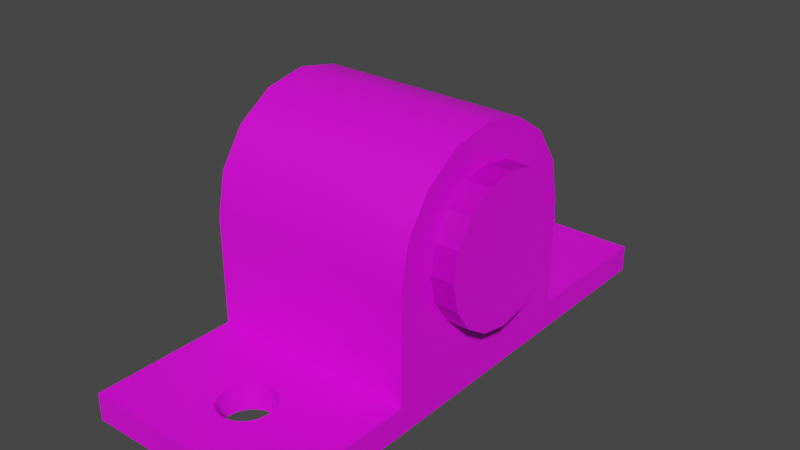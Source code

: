 # Source: y2test.blend  (saved by Blender 3.3.6; exported with 4.5.12 LTS)
import bpy
from mathutils import Matrix  # noqa: F401  (used for matrix-valued properties, if any)

bpy.ops.wm.read_factory_settings(use_empty=True)
scene = bpy.context.scene
scene.name = 'Scene'

# ---- materials (node trees are filled in below, after node groups)
mat_step_ff00ff = bpy.data.materials.new('STEP_ff00ff')
mat_step_ff00ff.use_transparent_shadow = False

# ---- material node trees
mat_step_ff00ff.use_nodes = True; mat_step_ff00ff.node_tree.nodes.clear()
_N = mat_step_ff00ff.node_tree.nodes; _L = mat_step_ff00ff.node_tree.links
n0 = _N.new('ShaderNodeBsdfPrincipled'); n0.name = 'Principled BSDF'; n0.location = (10, 300)
n0.distribution = 'GGX'
n0.subsurface_method = 'RANDOM_WALK_SKIN'
n0.inputs[0].default_value = (1.0, 0.0, 1.0, 1.0)
n0.inputs[3].default_value = 1.45
n0.inputs[27].default_value = (0.0, 0.0, 0.0, 1.0)
n0.inputs[28].default_value = 1.0
n1 = _N.new('ShaderNodeOutputMaterial'); n1.name = 'Material Output'; n1.location = (300, 300)
n2 = _N.new('ShaderNodeVertexColor'); n2.name = 'Color Attribute'; n2.location = (-400, 300)
n2.layer_name = 'Colors'
_L.new(n0.outputs[0], n1.inputs[0])
n1.is_active_output = True

# ---- world
world_world = bpy.data.worlds.new('World'); scene.world = world_world
world_world.use_nodes = True; world_world.node_tree.nodes.clear()
_N = world_world.node_tree.nodes; _L = world_world.node_tree.links
n0 = _N.new('ShaderNodeOutputWorld'); n0.name = 'World Output'; n0.location = (300, 300)
n1 = _N.new('ShaderNodeBackground'); n1.name = 'Background'; n1.location = (10, 300)
n1.inputs[0].default_value = (0.05088, 0.05088, 0.05088, 1.0)
_L.new(n1.outputs[0], n0.inputs[0])
n0.is_active_output = True
world_world.color = (0.05088, 0.05088, 0.05088)
world_world.use_sun_shadow = False
world_world.sun_shadow_jitter_overblur = 0.0

# ---- meshes
me_part1 = bpy.data.meshes.new('Part1')
me_part1.from_pydata([(6.047, 14.0, -3.9), (-5.953, 14.0, -2.4), (6.047, 14.0, -2.4), (-5.953, 14.0, -3.9), (-5.953, -14.0, -3.9), (6.047, -14.0, -2.4), (-5.953, -14.0, -2.4), (6.047, -14.0, -3.9), (6.047, -4.0, 3.6), (6.047, -3.696, 2.069), (-5.953, -4.0, 3.6), (-5.953, -3.696, 2.069), (6.047, -2.828, 0.7714), (-5.953, -2.828, 0.7714), (6.047, -1.531, -0.09574), (-5.953, -1.531, -0.09574), (6.047, -1.69e-07, -0.4002), (-5.953, -1.69e-07, -0.4002), (-5.953, 1.531, -0.09574), (6.047, 1.531, -0.09574), (6.047, 2.828, 0.7714), (-5.953, 2.828, 0.7714), (6.047, 3.696, 2.069), (-5.953, 3.696, 2.069), (6.047, 4.0, 3.6), (-5.953, 4.0, 3.6), (6.047, 3.696, 5.131), (-5.953, 3.696, 5.131), (6.047, 2.828, 6.428), (-5.953, 2.828, 6.428), (6.047, 1.531, 7.295), (-5.953, 1.531, 7.295), (6.047, -1.69e-07, 7.6), (-5.953, -1.69e-07, 7.6), (-5.953, -1.531, 7.295), (6.047, -1.531, 7.295), (6.047, -2.828, 6.428), (-5.953, -2.828, 6.428), (6.047, -3.696, 5.131), (-5.953, -3.696, 5.131), (-0.5268, 11.46, -2.4), (-1.013, 11.14, -2.4), (-1.339, 10.65, -2.4), (0.04724, 11.58, -2.4), (-1.453, 10.08, -2.4), (-5.953, 6.0, -2.4), (-1.339, 9.505, -2.4), (-1.013, 9.018, -2.4), (-0.5268, 8.693, -2.4), (0.04724, 8.579, -2.4), (1.433, 10.65, -2.4), (1.547, 10.08, -2.4), (1.108, 11.14, -2.4), (0.6213, 11.46, -2.4), (6.047, 6.0, -2.4), (0.6213, 8.693, -2.4), (1.108, 9.018, -2.4), (1.433, 9.505, -2.4), (-1.453, 10.08, -3.9), (-1.339, 9.505, -3.9), (-1.013, 9.018, -3.9), (-0.5268, 8.693, -3.9), (0.04724, 8.579, -3.9), (0.6213, 8.693, -3.9), (1.108, 9.018, -3.9), (1.433, 9.505, -3.9), (1.547, 10.08, -3.9), (1.433, 10.65, -3.9), (1.108, 11.14, -3.9), (0.6213, 11.46, -3.9), (0.04724, 11.58, -3.9), (-0.5268, 11.46, -3.9), (-1.013, 11.14, -3.9), (-1.339, 10.65, -3.9), (-5.953, -1.69e-07, -3.9), (-0.5268, -8.693, -3.9), (-1.013, -9.018, -3.9), (-1.339, -9.505, -3.9), (0.04724, -8.579, -3.9), (-1.453, -10.08, -3.9), (0.6213, -8.693, -3.9), (-1.339, -10.65, -3.9), (1.108, -9.018, -3.9), (-1.013, -11.14, -3.9), (1.433, -9.505, -3.9), (-0.5268, -11.46, -3.9), (0.04724, -11.58, -3.9), (1.433, -10.65, -3.9), (1.547, -10.08, -3.9), (1.108, -11.14, -3.9), (0.6213, -11.46, -3.9), (-1.339, -9.505, -2.4), (-1.013, -9.018, -2.4), (-5.953, -6.0, -2.4), (-0.5268, -8.693, -2.4), (0.04724, -8.579, -2.4), (-1.453, -10.08, -2.4), (-1.339, -10.65, -2.4), (-1.013, -11.14, -2.4), (-0.5268, -11.46, -2.4), (0.04724, -11.58, -2.4), (6.047, -6.0, -2.4), (1.433, -9.505, -2.4), (1.547, -10.08, -2.4), (1.108, -9.018, -2.4), (0.6213, -8.693, -2.4), (0.6213, -11.46, -2.4), (1.108, -11.14, -2.4), (1.433, -10.65, -2.4), (-5.953, 6.0, 3.6), (6.047, 6.0, 3.6), (6.047, 5.543, 5.896), (-5.953, 5.543, 5.896), (6.047, 4.243, 7.842), (-5.953, 4.243, 7.842), (6.047, 2.296, 9.143), (-5.953, 2.296, 9.143), (6.047, -1.69e-07, 9.6), (-5.953, -1.69e-07, 9.6), (6.047, -6.0, 3.6), (-5.953, -6.0, 3.6), (-5.953, -5.543, 5.896), (-5.953, -4.243, 7.842), (-5.953, -2.296, 9.143), (6.047, -5.543, 5.896), (6.047, -4.243, 7.842), (6.047, -2.296, 9.143), (6.047, -4.0, 3.6), (6.047, -3.696, 2.069), (6.047, -2.828, 0.7714), (6.047, -1.531, -0.09574), (6.047, -1.69e-07, -0.4002), (6.047, 1.531, -0.09574), (6.047, 2.828, 0.7714), (6.047, 3.696, 2.069), (6.047, 4.0, 3.6), (6.047, 3.696, 5.131), (6.047, 2.828, 6.428), (6.047, 1.531, 7.295), (6.047, -1.69e-07, 7.6), (6.047, -1.531, 7.295), (6.047, -2.828, 6.428), (6.047, -3.696, 5.131), (3.217, -4.0, 3.6), (3.217, -3.696, 2.069), (3.217, -2.828, 0.7714), (3.217, -1.531, -0.09574), (3.217, -3.189e-07, -0.4002), (3.217, 1.531, -0.09574), (3.217, 2.828, 0.7714), (3.217, 3.696, 2.069), (3.217, 4.0, 3.6), (3.217, 3.696, 5.131), (3.217, 2.828, 6.428), (3.217, 1.531, 7.295), (3.217, -3.189e-07, 7.6), (3.217, -1.531, 7.295), (3.217, -2.828, 6.428), (3.217, -3.696, 5.131), (7.39, -4.0, 3.6), (7.39, -3.696, 2.069), (7.39, -2.828, 0.7714), (7.39, -1.531, -0.09574), (7.39, -3.189e-07, -0.4002), (7.39, 1.531, -0.09574), (7.39, 2.828, 0.7714), (7.39, 3.696, 2.069), (7.39, 4.0, 3.6), (7.39, 3.696, 5.131), (7.39, 2.828, 6.428), (7.39, 1.531, 7.295), (7.39, -3.189e-07, 7.6), (7.39, -1.531, 7.295), (7.39, -2.828, 6.428), (7.39, -3.696, 5.131), (4.892, -4.0, 3.6), (4.892, -3.696, 2.069), (4.892, -2.828, 0.7714), (4.892, -1.531, -0.09574), (4.892, -3.409e-07, -0.4002), (4.892, 1.531, -0.09574), (4.892, 2.828, 0.7714), (4.892, 3.696, 2.069), (4.892, 4.0, 3.6), (4.892, 3.696, 5.131), (4.892, 2.828, 6.428), (4.892, 1.531, 7.295), (4.892, -3.409e-07, 7.6), (4.892, -1.531, 7.295), (4.892, -2.828, 6.428), (4.892, -3.696, 5.131)], [], [(0, 1, 2), (0, 3, 1), (4, 5, 6), (4, 7, 5), (8, 9, 10), (10, 9, 11), (11, 12, 13), (9, 12, 11), (13, 14, 15), (12, 14, 13), (15, 16, 17), (17, 16, 18), (14, 16, 15), (16, 19, 18), (18, 20, 21), (19, 20, 18), (21, 22, 23), (20, 22, 21), (23, 24, 25), (22, 24, 23), (24, 26, 25), (25, 26, 27), (27, 28, 29), (26, 28, 27), (29, 30, 31), (28, 30, 29), (31, 32, 33), (33, 32, 34), (30, 32, 31), (32, 35, 34), (34, 36, 37), (35, 36, 34), (37, 38, 39), (36, 38, 37), (39, 8, 10), (38, 8, 39), (40, 1, 41), (42, 41, 1), (43, 1, 40), (44, 1, 45), (44, 42, 1), (46, 44, 45), (47, 46, 45), (48, 47, 45), (49, 48, 45), (2, 50, 51), (2, 52, 50), (2, 53, 52), (2, 43, 53), (2, 1, 43), (54, 55, 49), (54, 56, 55), (54, 57, 56), (54, 51, 57), (54, 49, 45), (54, 2, 51), (44, 46, 58), (58, 46, 59), (59, 47, 60), (46, 47, 59), (60, 48, 61), (47, 48, 60), (61, 49, 62), (48, 49, 61), (62, 55, 63), (49, 55, 62), (63, 56, 64), (55, 56, 63), (64, 57, 65), (56, 57, 64), (65, 51, 66), (57, 51, 65), (51, 50, 66), (66, 50, 67), (67, 52, 68), (68, 52, 69), (50, 52, 67), (52, 53, 69), (69, 43, 70), (53, 43, 69), (70, 40, 71), (71, 40, 72), (43, 40, 70), (40, 41, 72), (72, 42, 73), (41, 42, 72), (73, 44, 58), (42, 44, 73), (73, 3, 72), (71, 72, 3), (70, 71, 3), (58, 3, 73), (59, 3, 58), (0, 66, 67), (0, 67, 68), (0, 68, 69), (0, 69, 70), (0, 65, 66), (0, 70, 3), (74, 59, 60), (74, 60, 61), (74, 61, 62), (74, 62, 63), (74, 3, 59), (75, 76, 74), (77, 4, 74), (77, 74, 76), (78, 75, 74), (79, 4, 77), (80, 74, 63), (80, 78, 74), (81, 4, 79), (82, 63, 64), (82, 80, 63), (83, 4, 81), (84, 64, 65), (84, 82, 64), (85, 4, 83), (86, 4, 85), (7, 87, 88), (7, 89, 87), (7, 90, 89), (7, 86, 90), (7, 88, 84), (7, 65, 0), (7, 84, 65), (7, 4, 86), (91, 92, 93), (94, 93, 92), (95, 93, 94), (96, 93, 6), (96, 91, 93), (97, 96, 6), (98, 97, 6), (99, 98, 6), (100, 99, 6), (101, 102, 103), (101, 104, 102), (101, 105, 104), (101, 95, 105), (101, 93, 95), (5, 106, 100), (5, 107, 106), (5, 108, 107), (5, 103, 108), (5, 101, 103), (5, 100, 6), (79, 77, 96), (96, 77, 91), (91, 76, 92), (77, 76, 91), (92, 75, 94), (76, 75, 92), (94, 78, 95), (75, 78, 94), (95, 80, 105), (78, 80, 95), (105, 82, 104), (80, 82, 105), (104, 84, 102), (82, 84, 104), (102, 88, 103), (84, 88, 102), (103, 88, 108), (108, 87, 107), (88, 87, 108), (107, 89, 106), (87, 89, 107), (89, 90, 106), (106, 86, 100), (90, 86, 106), (100, 85, 99), (86, 85, 100), (99, 83, 98), (85, 83, 99), (98, 81, 97), (83, 81, 98), (97, 79, 96), (81, 79, 97), (109, 110, 45), (110, 54, 45), (111, 110, 109), (111, 109, 112), (113, 112, 114), (113, 111, 112), (115, 114, 116), (115, 113, 114), (117, 116, 118), (117, 115, 116), (101, 119, 93), (93, 119, 120), (6, 93, 4), (93, 74, 4), (93, 15, 74), (13, 15, 93), (120, 11, 93), (93, 11, 13), (120, 10, 11), (15, 17, 74), (121, 39, 120), (120, 39, 10), (17, 18, 74), (121, 37, 39), (121, 122, 37), (18, 45, 74), (18, 21, 45), (21, 23, 45), (37, 123, 34), (122, 123, 37), (34, 118, 33), (123, 118, 34), (27, 109, 25), (25, 109, 23), (23, 109, 45), (45, 3, 74), (31, 116, 29), (33, 116, 31), (118, 116, 33), (29, 112, 27), (27, 112, 109), (45, 1, 3), (116, 114, 29), (29, 114, 112), (101, 5, 7), (14, 12, 101), (9, 119, 101), (9, 101, 12), (8, 119, 9), (16, 14, 101), (38, 124, 119), (38, 119, 8), (36, 124, 38), (125, 124, 36), (54, 19, 16), (54, 16, 101), (20, 19, 54), (22, 20, 54), (126, 36, 35), (126, 125, 36), (117, 35, 32), (117, 126, 35), (110, 26, 24), (110, 24, 22), (110, 22, 54), (0, 101, 7), (0, 54, 101), (115, 30, 28), (115, 32, 30), (115, 117, 32), (111, 28, 26), (111, 26, 110), (2, 54, 0), (113, 115, 28), (113, 28, 111), (117, 118, 123), (126, 123, 122), (126, 117, 123), (125, 126, 122), (124, 122, 121), (124, 125, 122), (119, 121, 120), (119, 124, 121), (32, 35, 140, 139), (137, 138, 154, 153), (28, 30, 138, 137), (9, 12, 129, 128), (36, 38, 142, 141), (8, 9, 128, 127), (19, 20, 133, 132), (22, 24, 135, 134), (26, 28, 137, 136), (14, 16, 131, 130), (24, 26, 136, 135), (38, 8, 127, 142), (35, 36, 141, 140), (16, 19, 132, 131), (12, 14, 130, 129), (30, 32, 139, 138), (20, 22, 134, 133), (143, 144, 160, 159), (130, 131, 147, 146), (138, 139, 155, 154), (131, 132, 148, 147), (139, 140, 156, 155), (132, 133, 149, 148), (140, 141, 157, 156), (133, 134, 150, 149), (141, 142, 158, 157), (134, 135, 151, 150), (127, 128, 144, 143), (142, 127, 143, 158), (135, 136, 152, 151), (128, 129, 145, 144), (136, 137, 153, 152), (129, 130, 146, 145), (165, 166, 182, 181), (158, 143, 159, 174), (151, 152, 168, 167), (144, 145, 161, 160), (152, 153, 169, 168), (145, 146, 162, 161), (153, 154, 170, 169), (146, 147, 163, 162), (154, 155, 171, 170), (147, 148, 164, 163), (155, 156, 172, 171), (148, 149, 165, 164), (156, 157, 173, 172), (149, 150, 166, 165), (157, 158, 174, 173), (150, 151, 167, 166), (190, 175, 176, 177, 178, 179, 180, 181, 182, 183, 184, 185, 186, 187, 188, 189), (173, 174, 190, 189), (166, 167, 183, 182), (159, 160, 176, 175), (174, 159, 175, 190), (167, 168, 184, 183), (160, 161, 177, 176), (168, 169, 185, 184), (161, 162, 178, 177), (169, 170, 186, 185), (162, 163, 179, 178), (170, 171, 187, 186), (163, 164, 180, 179), (171, 172, 188, 187), (164, 165, 181, 180), (172, 173, 189, 188), (159, 174, 173, 172, 171, 170, 169, 168, 167, 166, 165, 164, 163, 162, 161, 160)])
_k = set([(0, 2), (0, 3), (0, 7), (1, 2), (1, 3), (1, 45), (2, 54), (3, 74), (4, 6), (4, 7), (4, 74), (5, 6), (5, 7), (5, 101), (6, 93), (8, 9), (8, 38), (9, 12), (10, 11), (10, 39), (11, 13), (12, 14), (13, 15), (14, 16), (15, 17), (16, 19), (17, 18), (18, 21), (19, 20), (20, 22), (21, 23), (22, 24), (23, 25), (24, 26), (25, 27), (26, 28), (27, 29), (28, 30), (29, 31), (30, 32), (31, 33), (32, 35), (33, 34), (34, 37), (35, 36), (36, 38), (37, 39), (40, 41), (40, 43), (41, 42), (42, 44), (43, 53), (44, 46), (45, 54), (45, 109), (46, 47), (47, 48), (48, 49), (49, 55), (50, 51), (50, 52), (51, 57), (52, 53), (54, 110), (55, 56), (56, 57), (58, 59), (58, 73), (59, 60), (60, 61), (61, 62), (62, 63), (63, 64), (64, 65), (65, 66), (66, 67), (67, 68), (68, 69), (69, 70), (70, 71), (71, 72), (72, 73), (75, 76), (75, 78), (76, 77), (77, 79), (78, 80), (79, 81), (80, 82), (81, 83), (82, 84), (83, 85), (84, 88), (85, 86), (86, 90), (87, 88), (87, 89), (89, 90), (91, 92), (91, 96), (92, 94), (93, 101), (93, 120), (94, 95), (95, 105), (96, 97), (97, 98), (98, 99), (99, 100), (100, 106), (101, 119), (102, 103), (102, 104), (103, 108), (104, 105), (106, 107), (107, 108), (109, 112), (110, 111), (111, 113), (112, 114), (113, 115), (114, 116), (115, 117), (116, 118), (117, 126), (118, 123), (119, 124), (120, 121), (121, 122), (122, 123), (124, 125), (125, 126), (127, 128), (127, 142), (128, 129), (129, 130), (130, 131), (131, 132), (132, 133), (133, 134), (134, 135), (135, 136), (136, 137), (137, 138), (138, 139), (139, 140), (140, 141), (141, 142), (143, 144), (143, 158), (144, 145), (145, 146), (146, 147), (147, 148), (148, 149), (149, 150), (150, 151), (151, 152), (152, 153), (153, 154), (154, 155), (155, 156), (156, 157), (157, 158), (159, 160), (159, 174), (160, 161), (161, 162), (162, 163), (163, 164), (164, 165), (165, 166), (166, 167), (167, 168), (168, 169), (169, 170), (170, 171), (171, 172), (172, 173), (173, 174), (175, 176), (175, 190), (176, 177), (177, 178), (178, 179), (179, 180), (180, 181), (181, 182), (182, 183), (183, 184), (184, 185), (185, 186), (186, 187), (187, 188), (188, 189), (189, 190)])
me_part1.attributes.new('sharp_edge', 'BOOLEAN', 'EDGE').data.foreach_set('value', [ (min(e.vertices), max(e.vertices)) in _k for e in me_part1.edges])
_ca = me_part1.color_attributes.new('Colors', 'BYTE_COLOR', 'CORNER')
_ca.data.foreach_set('color', [1.0, 0.0, 1.0, 1.0, 1.0, 0.0, 1.0, 1.0, 1.0, 0.0, 1.0, 1.0, 1.0, 0.0, 1.0, 1.0, 1.0, 0.0, 1.0, 1.0, 1.0, 0.0, 1.0, 1.0, 1.0, 0.0, 1.0, 1.0, 1.0, 0.0, 1.0, 1.0, 1.0, 0.0, 1.0, 1.0, 1.0, 0.0, 1.0, 1.0, 1.0, 0.0, 1.0, 1.0, 1.0, 0.0, 1.0, 1.0, 1.0, 0.0, 1.0, 1.0, 1.0, 0.0, 1.0, 1.0, 1.0, 0.0, 1.0, 1.0, 1.0, 0.0, 1.0, 1.0, 1.0, 0.0, 1.0, 1.0, 1.0, 0.0, 1.0, 1.0, 1.0, 0.0, 1.0, 1.0, 1.0, 0.0, 1.0, 1.0, 1.0, 0.0, 1.0, 1.0, 1.0, 0.0, 1.0, 1.0, 1.0, 0.0, 1.0, 1.0, 1.0, 0.0, 1.0, 1.0, 1.0, 0.0, 1.0, 1.0, 1.0, 0.0, 1.0, 1.0, 1.0, 0.0, 1.0, 1.0, 1.0, 0.0, 1.0, 1.0, 1.0, 0.0, 1.0, 1.0, 1.0, 0.0, 1.0, 1.0, 1.0, 0.0, 1.0, 1.0, 1.0, 0.0, 1.0, 1.0, 1.0, 0.0, 1.0, 1.0, 1.0, 0.0, 1.0, 1.0, 1.0, 0.0, 1.0, 1.0, 1.0, 0.0, 1.0, 1.0, 1.0, 0.0, 1.0, 1.0, 1.0, 0.0, 1.0, 1.0, 1.0, 0.0, 1.0, 1.0, 1.0, 0.0, 1.0, 1.0, 1.0, 0.0, 1.0, 1.0, 1.0, 0.0, 1.0, 1.0, 1.0, 0.0, 1.0, 1.0, 1.0, 0.0, 1.0, 1.0, 1.0, 0.0, 1.0, 1.0, 1.0, 0.0, 1.0, 1.0, 1.0, 0.0, 1.0, 1.0, 1.0, 0.0, 1.0, 1.0, 1.0, 0.0, 1.0, 1.0, 1.0, 0.0, 1.0, 1.0, 1.0, 0.0, 1.0, 1.0, 1.0, 0.0, 1.0, 1.0, 1.0, 0.0, 1.0, 1.0, 1.0, 0.0, 1.0, 1.0, 1.0, 0.0, 1.0, 1.0, 1.0, 0.0, 1.0, 1.0, 1.0, 0.0, 1.0, 1.0, 1.0, 0.0, 1.0, 1.0, 1.0, 0.0, 1.0, 1.0, 1.0, 0.0, 1.0, 1.0, 1.0, 0.0, 1.0, 1.0, 1.0, 0.0, 1.0, 1.0, 1.0, 0.0, 1.0, 1.0, 1.0, 0.0, 1.0, 1.0, 1.0, 0.0, 1.0, 1.0, 1.0, 0.0, 1.0, 1.0, 1.0, 0.0, 1.0, 1.0, 1.0, 0.0, 1.0, 1.0, 1.0, 0.0, 1.0, 1.0, 1.0, 0.0, 1.0, 1.0, 1.0, 0.0, 1.0, 1.0, 1.0, 0.0, 1.0, 1.0, 1.0, 0.0, 1.0, 1.0, 1.0, 0.0, 1.0, 1.0, 1.0, 0.0, 1.0, 1.0, 1.0, 0.0, 1.0, 1.0, 1.0, 0.0, 1.0, 1.0, 1.0, 0.0, 1.0, 1.0, 1.0, 0.0, 1.0, 1.0, 1.0, 0.0, 1.0, 1.0, 1.0, 0.0, 1.0, 1.0, 1.0, 0.0, 1.0, 1.0, 1.0, 0.0, 1.0, 1.0, 1.0, 0.0, 1.0, 1.0, 1.0, 0.0, 1.0, 1.0, 1.0, 0.0, 1.0, 1.0, 1.0, 0.0, 1.0, 1.0, 1.0, 0.0, 1.0, 1.0, 1.0, 0.0, 1.0, 1.0, 1.0, 0.0, 1.0, 1.0, 1.0, 0.0, 1.0, 1.0, 1.0, 0.0, 1.0, 1.0, 1.0, 0.0, 1.0, 1.0, 1.0, 0.0, 1.0, 1.0, 1.0, 0.0, 1.0, 1.0, 1.0, 0.0, 1.0, 1.0, 1.0, 0.0, 1.0, 1.0, 1.0, 0.0, 1.0, 1.0, 1.0, 0.0, 1.0, 1.0, 1.0, 0.0, 1.0, 1.0, 1.0, 0.0, 1.0, 1.0, 1.0, 0.0, 1.0, 1.0, 1.0, 0.0, 1.0, 1.0, 1.0, 0.0, 1.0, 1.0, 1.0, 0.0, 1.0, 1.0, 1.0, 0.0, 1.0, 1.0, 1.0, 0.0, 1.0, 1.0, 1.0, 0.0, 1.0, 1.0, 1.0, 0.0, 1.0, 1.0, 1.0, 0.0, 1.0, 1.0, 1.0, 0.0, 1.0, 1.0, 1.0, 0.0, 1.0, 1.0, 1.0, 0.0, 1.0, 1.0, 1.0, 0.0, 1.0, 1.0, 1.0, 0.0, 1.0, 1.0, 1.0, 0.0, 1.0, 1.0, 1.0, 0.0, 1.0, 1.0, 1.0, 0.0, 1.0, 1.0, 1.0, 0.0, 1.0, 1.0, 1.0, 0.0, 1.0, 1.0, 1.0, 0.0, 1.0, 1.0, 1.0, 0.0, 1.0, 1.0, 1.0, 0.0, 1.0, 1.0, 1.0, 0.0, 1.0, 1.0, 1.0, 0.0, 1.0, 1.0, 1.0, 0.0, 1.0, 1.0, 1.0, 0.0, 1.0, 1.0, 1.0, 0.0, 1.0, 1.0, 1.0, 0.0, 1.0, 1.0, 1.0, 0.0, 1.0, 1.0, 1.0, 0.0, 1.0, 1.0, 1.0, 0.0, 1.0, 1.0, 1.0, 0.0, 1.0, 1.0, 1.0, 0.0, 1.0, 1.0, 1.0, 0.0, 1.0, 1.0, 1.0, 0.0, 1.0, 1.0, 1.0, 0.0, 1.0, 1.0, 1.0, 0.0, 1.0, 1.0, 1.0, 0.0, 1.0, 1.0, 1.0, 0.0, 1.0, 1.0, 1.0, 0.0, 1.0, 1.0, 1.0, 0.0, 1.0, 1.0, 1.0, 0.0, 1.0, 1.0, 1.0, 0.0, 1.0, 1.0, 1.0, 0.0, 1.0, 1.0, 1.0, 0.0, 1.0, 1.0, 1.0, 0.0, 1.0, 1.0, 1.0, 0.0, 1.0, 1.0, 1.0, 0.0, 1.0, 1.0, 1.0, 0.0, 1.0, 1.0, 1.0, 0.0, 1.0, 1.0, 1.0, 0.0, 1.0, 1.0, 1.0, 0.0, 1.0, 1.0, 1.0, 0.0, 1.0, 1.0, 1.0, 0.0, 1.0, 1.0, 1.0, 0.0, 1.0, 1.0, 1.0, 0.0, 1.0, 1.0, 1.0, 0.0, 1.0, 1.0, 1.0, 0.0, 1.0, 1.0, 1.0, 0.0, 1.0, 1.0, 1.0, 0.0, 1.0, 1.0, 1.0, 0.0, 1.0, 1.0, 1.0, 0.0, 1.0, 1.0, 1.0, 0.0, 1.0, 1.0, 1.0, 0.0, 1.0, 1.0, 1.0, 0.0, 1.0, 1.0, 1.0, 0.0, 1.0, 1.0, 1.0, 0.0, 1.0, 1.0, 1.0, 0.0, 1.0, 1.0, 1.0, 0.0, 1.0, 1.0, 1.0, 0.0, 1.0, 1.0, 1.0, 0.0, 1.0, 1.0, 1.0, 0.0, 1.0, 1.0, 1.0, 0.0, 1.0, 1.0, 1.0, 0.0, 1.0, 1.0, 1.0, 0.0, 1.0, 1.0, 1.0, 0.0, 1.0, 1.0, 1.0, 0.0, 1.0, 1.0, 1.0, 0.0, 1.0, 1.0, 1.0, 0.0, 1.0, 1.0, 1.0, 0.0, 1.0, 1.0, 1.0, 0.0, 1.0, 1.0, 1.0, 0.0, 1.0, 1.0, 1.0, 0.0, 1.0, 1.0, 1.0, 0.0, 1.0, 1.0, 1.0, 0.0, 1.0, 1.0, 1.0, 0.0, 1.0, 1.0, 1.0, 0.0, 1.0, 1.0, 1.0, 0.0, 1.0, 1.0, 1.0, 0.0, 1.0, 1.0, 1.0, 0.0, 1.0, 1.0, 1.0, 0.0, 1.0, 1.0, 1.0, 0.0, 1.0, 1.0, 1.0, 0.0, 1.0, 1.0, 1.0, 0.0, 1.0, 1.0, 1.0, 0.0, 1.0, 1.0, 1.0, 0.0, 1.0, 1.0, 1.0, 0.0, 1.0, 1.0, 1.0, 0.0, 1.0, 1.0, 1.0, 0.0, 1.0, 1.0, 1.0, 0.0, 1.0, 1.0, 1.0, 0.0, 1.0, 1.0, 1.0, 0.0, 1.0, 1.0, 1.0, 0.0, 1.0, 1.0, 1.0, 0.0, 1.0, 1.0, 1.0, 0.0, 1.0, 1.0, 1.0, 0.0, 1.0, 1.0, 1.0, 0.0, 1.0, 1.0, 1.0, 0.0, 1.0, 1.0, 1.0, 0.0, 1.0, 1.0, 1.0, 0.0, 1.0, 1.0, 1.0, 0.0, 1.0, 1.0, 1.0, 0.0, 1.0, 1.0, 1.0, 0.0, 1.0, 1.0, 1.0, 0.0, 1.0, 1.0, 1.0, 0.0, 1.0, 1.0, 1.0, 0.0, 1.0, 1.0, 1.0, 0.0, 1.0, 1.0, 1.0, 0.0, 1.0, 1.0, 1.0, 0.0, 1.0, 1.0, 1.0, 0.0, 1.0, 1.0, 1.0, 0.0, 1.0, 1.0, 1.0, 0.0, 1.0, 1.0, 1.0, 0.0, 1.0, 1.0, 1.0, 0.0, 1.0, 1.0, 1.0, 0.0, 1.0, 1.0, 1.0, 0.0, 1.0, 1.0, 1.0, 0.0, 1.0, 1.0, 1.0, 0.0, 1.0, 1.0, 1.0, 0.0, 1.0, 1.0, 1.0, 0.0, 1.0, 1.0, 1.0, 0.0, 1.0, 1.0, 1.0, 0.0, 1.0, 1.0, 1.0, 0.0, 1.0, 1.0, 1.0, 0.0, 1.0, 1.0, 1.0, 0.0, 1.0, 1.0, 1.0, 0.0, 1.0, 1.0, 1.0, 0.0, 1.0, 1.0, 1.0, 0.0, 1.0, 1.0, 1.0, 0.0, 1.0, 1.0, 1.0, 0.0, 1.0, 1.0, 1.0, 0.0, 1.0, 1.0, 1.0, 0.0, 1.0, 1.0, 1.0, 0.0, 1.0, 1.0, 1.0, 0.0, 1.0, 1.0, 1.0, 0.0, 1.0, 1.0, 1.0, 0.0, 1.0, 1.0, 1.0, 0.0, 1.0, 1.0, 1.0, 0.0, 1.0, 1.0, 1.0, 0.0, 1.0, 1.0, 1.0, 0.0, 1.0, 1.0, 1.0, 0.0, 1.0, 1.0, 1.0, 0.0, 1.0, 1.0, 1.0, 0.0, 1.0, 1.0, 1.0, 0.0, 1.0, 1.0, 1.0, 0.0, 1.0, 1.0, 1.0, 0.0, 1.0, 1.0, 1.0, 0.0, 1.0, 1.0, 1.0, 0.0, 1.0, 1.0, 1.0, 0.0, 1.0, 1.0, 1.0, 0.0, 1.0, 1.0, 1.0, 0.0, 1.0, 1.0, 1.0, 0.0, 1.0, 1.0, 1.0, 0.0, 1.0, 1.0, 1.0, 0.0, 1.0, 1.0, 1.0, 0.0, 1.0, 1.0, 1.0, 0.0, 1.0, 1.0, 1.0, 0.0, 1.0, 1.0, 1.0, 0.0, 1.0, 1.0, 1.0, 0.0, 1.0, 1.0, 1.0, 0.0, 1.0, 1.0, 1.0, 0.0, 1.0, 1.0, 1.0, 0.0, 1.0, 1.0, 1.0, 0.0, 1.0, 1.0, 1.0, 0.0, 1.0, 1.0, 1.0, 0.0, 1.0, 1.0, 1.0, 0.0, 1.0, 1.0, 1.0, 0.0, 1.0, 1.0, 1.0, 0.0, 1.0, 1.0, 1.0, 0.0, 1.0, 1.0, 1.0, 0.0, 1.0, 1.0, 1.0, 0.0, 1.0, 1.0, 1.0, 0.0, 1.0, 1.0, 1.0, 0.0, 1.0, 1.0, 1.0, 0.0, 1.0, 1.0, 1.0, 0.0, 1.0, 1.0, 1.0, 0.0, 1.0, 1.0, 1.0, 0.0, 1.0, 1.0, 1.0, 0.0, 1.0, 1.0, 1.0, 0.0, 1.0, 1.0, 1.0, 0.0, 1.0, 1.0, 1.0, 0.0, 1.0, 1.0, 1.0, 0.0, 1.0, 1.0, 1.0, 0.0, 1.0, 1.0, 1.0, 0.0, 1.0, 1.0, 1.0, 0.0, 1.0, 1.0, 1.0, 0.0, 1.0, 1.0, 1.0, 0.0, 1.0, 1.0, 1.0, 0.0, 1.0, 1.0, 1.0, 0.0, 1.0, 1.0, 1.0, 0.0, 1.0, 1.0, 1.0, 0.0, 1.0, 1.0, 1.0, 0.0, 1.0, 1.0, 1.0, 0.0, 1.0, 1.0, 1.0, 0.0, 1.0, 1.0, 1.0, 0.0, 1.0, 1.0, 1.0, 0.0, 1.0, 1.0, 1.0, 0.0, 1.0, 1.0, 1.0, 0.0, 1.0, 1.0, 1.0, 0.0, 1.0, 1.0, 1.0, 0.0, 1.0, 1.0, 1.0, 0.0, 1.0, 1.0, 1.0, 0.0, 1.0, 1.0, 1.0, 0.0, 1.0, 1.0, 1.0, 0.0, 1.0, 1.0, 1.0, 0.0, 1.0, 1.0, 1.0, 0.0, 1.0, 1.0, 1.0, 0.0, 1.0, 1.0, 1.0, 0.0, 1.0, 1.0, 1.0, 0.0, 1.0, 1.0, 1.0, 0.0, 1.0, 1.0, 1.0, 0.0, 1.0, 1.0, 1.0, 0.0, 1.0, 1.0, 1.0, 0.0, 1.0, 1.0, 1.0, 0.0, 1.0, 1.0, 1.0, 0.0, 1.0, 1.0, 1.0, 0.0, 1.0, 1.0, 1.0, 0.0, 1.0, 1.0, 1.0, 0.0, 1.0, 1.0, 1.0, 0.0, 1.0, 1.0, 1.0, 0.0, 1.0, 1.0, 1.0, 0.0, 1.0, 1.0, 1.0, 0.0, 1.0, 1.0, 1.0, 0.0, 1.0, 1.0, 1.0, 0.0, 1.0, 1.0, 1.0, 0.0, 1.0, 1.0, 1.0, 0.0, 1.0, 1.0, 1.0, 0.0, 1.0, 1.0, 1.0, 0.0, 1.0, 1.0, 1.0, 0.0, 1.0, 1.0, 1.0, 0.0, 1.0, 1.0, 1.0, 0.0, 1.0, 1.0, 1.0, 0.0, 1.0, 1.0, 1.0, 0.0, 1.0, 1.0, 1.0, 0.0, 1.0, 1.0, 1.0, 0.0, 1.0, 1.0, 1.0, 0.0, 1.0, 1.0, 1.0, 0.0, 1.0, 1.0, 1.0, 0.0, 1.0, 1.0, 1.0, 0.0, 1.0, 1.0, 1.0, 0.0, 1.0, 1.0, 1.0, 0.0, 1.0, 1.0, 1.0, 0.0, 1.0, 1.0, 1.0, 0.0, 1.0, 1.0, 1.0, 0.0, 1.0, 1.0, 1.0, 0.0, 1.0, 1.0, 1.0, 0.0, 1.0, 1.0, 1.0, 0.0, 1.0, 1.0, 1.0, 0.0, 1.0, 1.0, 1.0, 0.0, 1.0, 1.0, 1.0, 0.0, 1.0, 1.0, 1.0, 0.0, 1.0, 1.0, 1.0, 0.0, 1.0, 1.0, 1.0, 0.0, 1.0, 1.0, 1.0, 0.0, 1.0, 1.0, 1.0, 0.0, 1.0, 1.0, 1.0, 0.0, 1.0, 1.0, 1.0, 0.0, 1.0, 1.0, 1.0, 0.0, 1.0, 1.0, 1.0, 0.0, 1.0, 1.0, 1.0, 0.0, 1.0, 1.0, 1.0, 0.0, 1.0, 1.0, 1.0, 0.0, 1.0, 1.0, 1.0, 0.0, 1.0, 1.0, 1.0, 0.0, 1.0, 1.0, 1.0, 0.0, 1.0, 1.0, 1.0, 0.0, 1.0, 1.0, 1.0, 0.0, 1.0, 1.0, 1.0, 0.0, 1.0, 1.0, 1.0, 0.0, 1.0, 1.0, 1.0, 0.0, 1.0, 1.0, 1.0, 0.0, 1.0, 1.0, 1.0, 0.0, 1.0, 1.0, 1.0, 0.0, 1.0, 1.0, 1.0, 0.0, 1.0, 1.0, 1.0, 0.0, 1.0, 1.0, 1.0, 0.0, 1.0, 1.0, 1.0, 0.0, 1.0, 1.0, 1.0, 0.0, 1.0, 1.0, 1.0, 0.0, 1.0, 1.0, 1.0, 0.0, 1.0, 1.0, 1.0, 0.0, 1.0, 1.0, 1.0, 0.0, 1.0, 1.0, 1.0, 0.0, 1.0, 1.0, 1.0, 0.0, 1.0, 1.0, 1.0, 0.0, 1.0, 1.0, 1.0, 0.0, 1.0, 1.0, 1.0, 0.0, 1.0, 1.0, 1.0, 0.0, 1.0, 1.0, 1.0, 0.0, 1.0, 1.0, 1.0, 0.0, 1.0, 1.0, 1.0, 0.0, 1.0, 1.0, 1.0, 0.0, 1.0, 1.0, 1.0, 0.0, 1.0, 1.0, 1.0, 0.0, 1.0, 1.0, 1.0, 0.0, 1.0, 1.0, 1.0, 0.0, 1.0, 1.0, 1.0, 0.0, 1.0, 1.0, 1.0, 0.0, 1.0, 1.0, 1.0, 0.0, 1.0, 1.0, 1.0, 0.0, 1.0, 1.0, 1.0, 0.0, 1.0, 1.0, 1.0, 0.0, 1.0, 1.0, 1.0, 0.0, 1.0, 1.0, 1.0, 0.0, 1.0, 1.0, 1.0, 0.0, 1.0, 1.0, 1.0, 0.0, 1.0, 1.0, 1.0, 0.0, 1.0, 1.0, 1.0, 0.0, 1.0, 1.0, 1.0, 0.0, 1.0, 1.0, 1.0, 0.0, 1.0, 1.0, 1.0, 0.0, 1.0, 1.0, 1.0, 0.0, 1.0, 1.0, 1.0, 0.0, 1.0, 1.0, 1.0, 0.0, 1.0, 1.0, 1.0, 0.0, 1.0, 1.0, 1.0, 0.0, 1.0, 1.0, 1.0, 0.0, 1.0, 1.0, 1.0, 0.0, 1.0, 1.0, 1.0, 0.0, 1.0, 1.0, 1.0, 0.0, 1.0, 1.0, 1.0, 0.0, 1.0, 1.0, 1.0, 0.0, 1.0, 1.0, 1.0, 0.0, 1.0, 1.0, 1.0, 0.0, 1.0, 1.0, 1.0, 0.0, 1.0, 1.0, 1.0, 0.0, 1.0, 1.0, 1.0, 0.0, 1.0, 1.0, 1.0, 0.0, 1.0, 1.0, 1.0, 0.0, 1.0, 1.0, 1.0, 0.0, 1.0, 1.0, 1.0, 0.0, 1.0, 1.0, 1.0, 0.0, 1.0, 1.0, 1.0, 0.0, 1.0, 1.0, 1.0, 0.0, 1.0, 1.0, 1.0, 0.0, 1.0, 1.0, 1.0, 0.0, 1.0, 1.0, 1.0, 0.0, 1.0, 1.0, 1.0, 0.0, 1.0, 1.0, 1.0, 0.0, 1.0, 1.0, 1.0, 0.0, 1.0, 1.0, 1.0, 0.0, 1.0, 1.0, 1.0, 0.0, 1.0, 1.0, 1.0, 0.0, 1.0, 1.0, 1.0, 0.0, 1.0, 1.0, 1.0, 0.0, 1.0, 1.0, 1.0, 0.0, 1.0, 1.0, 1.0, 0.0, 1.0, 1.0, 1.0, 0.0, 1.0, 1.0, 1.0, 0.0, 1.0, 1.0, 1.0, 0.0, 1.0, 1.0, 1.0, 0.0, 1.0, 1.0, 1.0, 0.0, 1.0, 1.0, 1.0, 0.0, 1.0, 1.0, 1.0, 0.0, 1.0, 1.0, 1.0, 0.0, 1.0, 1.0, 1.0, 0.0, 1.0, 1.0, 1.0, 0.0, 1.0, 1.0, 1.0, 0.0, 1.0, 1.0, 1.0, 0.0, 1.0, 1.0, 1.0, 0.0, 1.0, 1.0, 1.0, 0.0, 1.0, 1.0, 1.0, 0.0, 1.0, 1.0, 1.0, 0.0, 1.0, 1.0, 1.0, 0.0, 1.0, 1.0, 1.0, 0.0, 1.0, 1.0, 1.0, 0.0, 1.0, 1.0, 1.0, 0.0, 1.0, 1.0, 1.0, 0.0, 1.0, 1.0, 1.0, 0.0, 1.0, 1.0, 1.0, 0.0, 1.0, 1.0, 1.0, 0.0, 1.0, 1.0, 1.0, 0.0, 1.0, 1.0, 1.0, 0.0, 1.0, 1.0, 1.0, 0.0, 1.0, 1.0, 1.0, 0.0, 1.0, 1.0, 1.0, 0.0, 1.0, 1.0, 1.0, 0.0, 1.0, 1.0, 1.0, 0.0, 1.0, 1.0, 1.0, 0.0, 1.0, 1.0, 1.0, 0.0, 1.0, 1.0, 1.0, 0.0, 1.0, 1.0, 1.0, 0.0, 1.0, 1.0, 1.0, 0.0, 1.0, 1.0, 1.0, 0.0, 1.0, 1.0, 1.0, 0.0, 1.0, 1.0, 1.0, 0.0, 1.0, 1.0, 1.0, 0.0, 1.0, 1.0, 1.0, 0.0, 1.0, 1.0, 1.0, 0.0, 1.0, 1.0, 1.0, 0.0, 1.0, 1.0, 1.0, 0.0, 1.0, 1.0, 1.0, 0.0, 1.0, 1.0, 1.0, 0.0, 1.0, 1.0, 1.0, 0.0, 1.0, 1.0, 1.0, 0.0, 1.0, 1.0, 1.0, 0.0, 1.0, 1.0, 1.0, 0.0, 1.0, 1.0, 1.0, 0.0, 1.0, 1.0, 1.0, 0.0, 1.0, 1.0, 1.0, 0.0, 1.0, 1.0, 1.0, 0.0, 1.0, 1.0, 1.0, 0.0, 1.0, 1.0, 1.0, 0.0, 1.0, 1.0, 1.0, 0.0, 1.0, 1.0, 1.0, 0.0, 1.0, 1.0, 1.0, 0.0, 1.0, 1.0, 1.0, 0.0, 1.0, 1.0, 1.0, 0.0, 1.0, 1.0, 1.0, 0.0, 1.0, 1.0, 1.0, 0.0, 1.0, 1.0, 1.0, 0.0, 1.0, 1.0, 1.0, 0.0, 1.0, 1.0, 1.0, 0.0, 1.0, 1.0, 1.0, 0.0, 1.0, 1.0, 1.0, 0.0, 1.0, 1.0, 1.0, 0.0, 1.0, 1.0, 1.0, 0.0, 1.0, 1.0, 1.0, 0.0, 1.0, 1.0, 1.0, 0.0, 1.0, 1.0, 1.0, 0.0, 1.0, 1.0, 1.0, 0.0, 1.0, 1.0, 1.0, 0.0, 1.0, 1.0, 1.0, 0.0, 1.0, 1.0, 1.0, 0.0, 1.0, 1.0, 1.0, 0.0, 1.0, 1.0, 1.0, 0.0, 1.0, 1.0, 1.0, 0.0, 1.0, 1.0, 1.0, 0.0, 1.0, 1.0, 1.0, 0.0, 1.0, 1.0, 1.0, 0.0, 1.0, 1.0, 1.0, 0.0, 1.0, 1.0, 1.0, 0.0, 1.0, 1.0, 1.0, 0.0, 1.0, 1.0, 1.0, 0.0, 1.0, 1.0, 1.0, 0.0, 1.0, 1.0, 1.0, 0.0, 1.0, 1.0, 1.0, 0.0, 1.0, 1.0, 1.0, 0.0, 1.0, 1.0, 1.0, 0.0, 1.0, 1.0, 1.0, 0.0, 1.0, 1.0, 1.0, 0.0, 1.0, 1.0, 1.0, 0.0, 1.0, 1.0, 1.0, 0.0, 1.0, 1.0, 1.0, 0.0, 1.0, 1.0, 1.0, 0.0, 1.0, 1.0, 1.0, 0.0, 1.0, 1.0, 1.0, 0.0, 1.0, 1.0, 1.0, 0.0, 1.0, 1.0, 1.0, 0.0, 1.0, 1.0, 1.0, 0.0, 1.0, 1.0, 1.0, 0.0, 1.0, 1.0, 1.0, 0.0, 1.0, 1.0, 1.0, 0.0, 1.0, 1.0, 1.0, 0.0, 1.0, 1.0, 1.0, 0.0, 1.0, 1.0, 1.0, 0.0, 1.0, 1.0, 1.0, 0.0, 1.0, 1.0, 1.0, 0.0, 1.0, 1.0, 1.0, 0.0, 1.0, 1.0, 1.0, 0.0, 1.0, 1.0, 1.0, 0.0, 1.0, 1.0, 1.0, 0.0, 1.0, 1.0, 1.0, 0.0, 1.0, 1.0, 1.0, 0.0, 1.0, 1.0, 1.0, 0.0, 1.0, 1.0, 1.0, 0.0, 1.0, 1.0, 1.0, 0.0, 1.0, 1.0, 1.0, 0.0, 1.0, 1.0, 1.0, 0.0, 1.0, 1.0, 1.0, 0.0, 1.0, 1.0, 1.0, 0.0, 1.0, 1.0, 1.0, 0.0, 1.0, 1.0, 1.0, 0.0, 1.0, 1.0, 1.0, 0.0, 1.0, 1.0, 1.0, 0.0, 1.0, 1.0, 1.0, 0.0, 1.0, 1.0, 1.0, 0.0, 1.0, 1.0, 1.0, 0.0, 1.0, 1.0, 1.0, 0.0, 1.0, 1.0, 1.0, 0.0, 1.0, 1.0, 1.0, 0.0, 1.0, 1.0, 1.0, 0.0, 1.0, 1.0, 1.0, 0.0, 1.0, 1.0, 1.0, 0.0, 1.0, 1.0, 1.0, 0.0, 1.0, 1.0, 1.0, 0.0, 1.0, 1.0, 1.0, 0.0, 1.0, 1.0, 1.0, 0.0, 1.0, 1.0, 1.0, 0.0, 1.0, 1.0, 1.0, 0.0, 1.0, 1.0, 1.0, 0.0, 1.0, 1.0, 1.0, 0.0, 1.0, 1.0, 1.0, 0.0, 1.0, 1.0, 1.0, 0.0, 1.0, 1.0, 1.0, 0.0, 1.0, 1.0, 1.0, 0.0, 1.0, 1.0, 1.0, 0.0, 1.0, 1.0, 1.0, 0.0, 1.0, 1.0, 1.0, 0.0, 1.0, 1.0, 1.0, 0.0, 1.0, 1.0, 1.0, 0.0, 1.0, 1.0, 1.0, 0.0, 1.0, 1.0, 1.0, 0.0, 1.0, 1.0, 1.0, 0.0, 1.0, 1.0, 1.0, 0.0, 1.0, 1.0, 1.0, 0.0, 1.0, 1.0, 1.0, 0.0, 1.0, 1.0, 1.0, 0.0, 1.0, 1.0, 1.0, 0.0, 1.0, 1.0, 1.0, 0.0, 1.0, 1.0, 1.0, 0.0, 1.0, 1.0, 1.0, 0.0, 1.0, 1.0, 1.0, 0.0, 1.0, 1.0, 1.0, 0.0, 1.0, 1.0, 1.0, 0.0, 1.0, 1.0, 1.0, 0.0, 1.0, 1.0, 1.0, 0.0, 1.0, 1.0, 1.0, 0.0, 1.0, 1.0, 1.0, 0.0, 1.0, 1.0, 1.0, 0.0, 1.0, 1.0, 1.0, 0.0, 1.0, 1.0, 1.0, 0.0, 1.0, 1.0, 1.0, 0.0, 1.0, 1.0, 1.0, 0.0, 1.0, 1.0, 1.0, 0.0, 1.0, 1.0, 1.0, 0.0, 1.0, 1.0, 1.0, 0.0, 1.0, 1.0, 1.0, 0.0, 1.0, 1.0, 1.0, 0.0, 1.0, 1.0, 1.0, 0.0, 1.0, 1.0, 1.0, 0.0, 1.0, 1.0, 1.0, 0.0, 1.0, 1.0, 1.0, 0.0, 1.0, 1.0, 1.0, 0.0, 1.0, 1.0, 1.0, 0.0, 1.0, 1.0, 1.0, 0.0, 1.0, 1.0, 1.0, 0.0, 1.0, 1.0, 1.0, 0.0, 1.0, 1.0, 1.0, 0.0, 1.0, 1.0, 1.0, 0.0, 1.0, 1.0, 1.0, 0.0, 1.0, 1.0, 1.0, 0.0, 1.0, 1.0, 1.0, 0.0, 1.0, 1.0, 1.0, 0.0, 1.0, 1.0, 1.0, 0.0, 1.0, 1.0, 1.0, 0.0, 1.0, 1.0, 1.0, 0.0, 1.0, 1.0, 1.0, 0.0, 1.0, 1.0, 1.0, 0.0, 1.0, 1.0, 1.0, 0.0, 1.0, 1.0, 1.0, 0.0, 1.0, 1.0, 1.0, 0.0, 1.0, 1.0, 1.0, 0.0, 1.0, 1.0, 1.0, 0.0, 1.0, 1.0, 1.0, 0.0, 1.0, 1.0, 1.0, 0.0, 1.0, 1.0, 1.0, 0.0, 1.0, 1.0, 1.0, 0.0, 1.0, 1.0, 1.0, 0.0, 1.0, 1.0, 1.0, 0.0, 1.0, 1.0, 1.0, 0.0, 1.0, 1.0, 1.0, 0.0, 1.0, 1.0, 1.0, 0.0, 1.0, 1.0, 1.0, 0.0, 1.0, 1.0, 1.0, 0.0, 1.0, 1.0, 1.0, 0.0, 1.0, 1.0, 1.0, 0.0, 1.0, 1.0, 1.0, 0.0, 1.0, 1.0, 1.0, 0.0, 1.0, 1.0, 1.0, 0.0, 1.0, 1.0, 1.0, 0.0, 1.0, 1.0, 1.0, 0.0, 1.0, 1.0, 1.0, 0.0, 1.0, 1.0, 1.0, 0.0, 1.0, 1.0, 1.0, 0.0, 1.0, 1.0, 1.0, 0.0, 1.0, 1.0, 1.0, 0.0, 1.0, 1.0, 1.0, 0.0, 1.0, 1.0, 1.0, 0.0, 1.0, 1.0, 1.0, 0.0, 1.0, 1.0, 1.0, 0.0, 1.0, 1.0, 1.0, 0.0, 1.0, 1.0, 1.0, 0.0, 1.0, 1.0, 1.0, 0.0, 1.0, 1.0, 1.0, 0.0, 1.0, 1.0, 1.0, 0.0, 1.0, 1.0, 1.0, 0.0, 1.0, 1.0, 1.0, 0.0, 1.0, 1.0, 1.0, 0.0, 1.0, 1.0, 1.0, 0.0, 1.0, 1.0, 1.0, 0.0, 1.0, 1.0, 1.0, 0.0, 1.0, 1.0, 1.0, 0.0, 1.0, 1.0, 1.0, 0.0, 1.0, 1.0, 1.0, 0.0, 1.0, 1.0, 1.0, 0.0, 1.0, 1.0, 1.0, 0.0, 1.0, 1.0, 1.0, 0.0, 1.0, 1.0, 1.0, 0.0, 1.0, 1.0, 1.0, 0.0, 1.0, 1.0, 1.0, 0.0, 1.0, 1.0, 1.0, 0.0, 1.0, 1.0, 1.0, 0.0, 1.0, 1.0, 1.0, 0.0, 1.0, 1.0, 1.0, 0.0, 1.0, 1.0, 1.0, 0.0, 1.0, 1.0, 1.0, 0.0, 1.0, 1.0, 1.0, 0.0, 1.0, 1.0, 1.0, 0.0, 1.0, 1.0, 1.0, 0.0, 1.0, 1.0, 1.0, 0.0, 1.0, 1.0, 1.0, 0.0, 1.0, 1.0, 1.0, 0.0, 1.0, 1.0, 1.0, 0.0, 1.0, 1.0, 1.0, 0.0, 1.0, 1.0, 1.0, 0.0, 1.0, 1.0, 1.0, 0.0, 1.0, 1.0, 1.0, 0.0, 1.0, 1.0, 1.0, 0.0, 1.0, 1.0, 1.0, 0.0, 1.0, 1.0, 1.0, 0.0, 1.0, 1.0, 1.0, 0.0, 1.0, 1.0, 1.0, 0.0, 1.0, 1.0, 1.0, 0.0, 1.0, 1.0, 1.0, 0.0, 1.0, 1.0, 1.0, 0.0, 1.0, 1.0, 1.0, 0.0, 1.0, 1.0, 1.0, 0.0, 1.0, 1.0, 1.0, 0.0, 1.0, 1.0, 1.0, 0.0, 1.0, 1.0, 1.0, 0.0, 1.0, 1.0, 1.0, 0.0, 1.0, 1.0, 1.0, 0.0, 1.0, 1.0, 1.0, 0.0, 1.0, 1.0, 1.0, 0.0, 1.0, 1.0, 1.0, 0.0, 1.0, 1.0, 1.0, 0.0, 1.0, 1.0, 1.0, 0.0, 1.0, 1.0, 1.0, 0.0, 1.0, 1.0, 1.0, 0.0, 1.0, 1.0, 1.0, 0.0, 1.0, 1.0, 1.0, 0.0, 1.0, 1.0, 1.0, 0.0, 1.0, 1.0, 1.0, 0.0, 1.0, 1.0, 1.0, 0.0, 1.0, 1.0, 1.0, 0.0, 1.0, 1.0, 1.0, 0.0, 1.0, 1.0, 1.0, 0.0, 1.0, 1.0, 1.0, 0.0, 1.0, 1.0, 1.0, 0.0, 1.0, 1.0, 1.0, 0.0, 1.0, 1.0, 1.0, 0.0, 1.0, 1.0, 1.0, 0.0, 1.0, 1.0, 1.0, 0.0, 1.0, 1.0, 1.0, 0.0, 1.0, 1.0, 1.0, 0.0, 1.0, 1.0, 1.0, 0.0, 1.0, 1.0, 1.0, 0.0, 1.0, 1.0, 1.0, 0.0, 1.0, 1.0, 1.0, 0.0, 1.0, 1.0, 1.0, 0.0, 1.0, 1.0, 1.0, 0.0, 1.0, 1.0, 1.0, 0.0, 1.0, 1.0, 1.0, 0.0, 1.0, 1.0, 1.0, 0.0, 1.0, 1.0, 1.0, 0.0, 1.0, 1.0, 1.0, 0.0, 1.0, 1.0, 1.0, 0.0, 1.0, 1.0, 1.0, 0.0, 1.0, 1.0, 1.0, 0.0, 1.0, 1.0, 1.0, 0.0, 1.0, 1.0, 1.0, 0.0, 1.0, 1.0, 1.0, 0.0, 1.0, 1.0, 1.0, 0.0, 1.0, 1.0, 1.0, 0.0, 1.0, 1.0, 1.0, 0.0, 1.0, 1.0, 1.0, 0.0, 1.0, 1.0, 1.0, 0.0, 1.0, 1.0, 1.0, 0.0, 1.0, 1.0, 1.0, 0.0, 1.0, 1.0, 1.0, 0.0, 1.0, 1.0, 1.0, 0.0, 1.0, 1.0, 1.0, 0.0, 1.0, 1.0, 1.0, 0.0, 1.0, 1.0, 1.0, 0.0, 1.0, 1.0, 1.0, 0.0, 1.0, 1.0, 1.0, 0.0, 1.0, 1.0, 1.0, 0.0, 1.0, 1.0, 1.0, 0.0, 1.0, 1.0, 1.0, 0.0, 1.0, 1.0, 1.0, 0.0, 1.0, 1.0, 1.0, 0.0, 1.0, 1.0, 1.0, 0.0, 1.0, 1.0, 1.0, 0.0, 1.0, 1.0, 1.0, 0.0, 1.0, 1.0, 1.0, 0.0, 1.0, 1.0, 1.0, 0.0, 1.0, 1.0, 1.0, 0.0, 1.0, 1.0, 1.0, 0.0, 1.0, 1.0, 1.0, 0.0, 1.0, 1.0, 1.0, 0.0, 1.0, 1.0, 1.0, 0.0, 1.0, 1.0, 1.0, 0.0, 1.0, 1.0, 1.0, 0.0, 1.0, 1.0, 1.0, 0.0, 1.0, 1.0, 1.0, 0.0, 1.0, 1.0, 1.0, 0.0, 1.0, 1.0, 1.0, 0.0, 1.0, 1.0, 1.0, 0.0, 1.0, 1.0, 1.0, 0.0, 1.0, 1.0, 1.0, 0.0, 1.0, 1.0, 1.0, 0.0, 1.0, 1.0, 1.0, 0.0, 1.0, 1.0, 1.0, 0.0, 1.0, 1.0, 1.0, 0.0, 1.0, 1.0, 1.0, 0.0, 1.0, 1.0, 1.0, 0.0, 1.0, 1.0, 1.0, 0.0, 1.0, 1.0, 1.0, 0.0, 1.0, 1.0, 1.0, 0.0, 1.0, 1.0, 1.0, 0.0, 1.0, 1.0, 1.0, 0.0, 1.0, 1.0, 1.0, 0.0, 1.0, 1.0, 1.0, 0.0, 1.0, 1.0, 1.0, 0.0, 1.0, 1.0, 1.0, 0.0, 1.0, 1.0, 1.0, 0.0, 1.0, 1.0, 1.0, 0.0, 1.0, 1.0, 1.0, 0.0, 1.0, 1.0, 1.0, 0.0, 1.0, 1.0, 1.0, 0.0, 1.0, 1.0, 1.0, 0.0, 1.0, 1.0, 1.0, 0.0, 1.0, 1.0, 1.0, 0.0, 1.0, 1.0, 1.0, 0.0, 1.0, 1.0, 1.0, 0.0, 1.0, 1.0, 1.0, 0.0, 1.0, 1.0, 1.0, 0.0, 1.0, 1.0, 1.0, 0.0, 1.0, 1.0, 1.0, 0.0, 1.0, 1.0, 1.0, 0.0, 1.0, 1.0, 1.0, 0.0, 1.0, 1.0, 1.0, 0.0, 1.0, 1.0, 1.0, 0.0, 1.0, 1.0, 1.0, 0.0, 1.0, 1.0, 1.0, 0.0, 1.0, 1.0, 1.0, 0.0, 1.0, 1.0, 1.0, 0.0, 1.0, 1.0, 1.0, 0.0, 1.0, 1.0, 1.0, 0.0, 1.0, 1.0, 1.0, 0.0, 1.0, 1.0, 1.0, 0.0, 1.0, 1.0, 1.0, 0.0, 1.0, 1.0, 1.0, 0.0, 1.0, 1.0, 1.0, 0.0, 1.0, 1.0, 1.0, 0.0, 1.0, 1.0, 1.0, 0.0, 1.0, 1.0, 1.0, 0.0, 1.0, 1.0, 1.0, 0.0, 1.0, 1.0, 1.0, 0.0, 1.0, 1.0, 1.0, 0.0, 1.0, 1.0, 1.0, 0.0, 1.0, 1.0, 1.0, 0.0, 1.0, 1.0, 1.0, 0.0, 1.0, 1.0, 1.0, 0.0, 1.0, 1.0, 1.0, 0.0, 1.0, 1.0, 1.0, 0.0, 1.0, 1.0, 1.0, 0.0, 1.0, 1.0, 1.0, 0.0, 1.0, 1.0, 1.0, 0.0, 1.0, 1.0, 1.0, 0.0, 1.0, 1.0, 1.0, 0.0, 1.0, 1.0, 1.0, 0.0, 1.0, 1.0, 1.0, 0.0, 1.0, 1.0, 1.0, 0.0, 1.0, 1.0, 1.0, 0.0, 1.0, 1.0, 1.0, 0.0, 1.0, 1.0, 1.0, 0.0, 1.0, 1.0, 1.0, 0.0, 1.0, 1.0, 1.0, 0.0, 1.0, 1.0, 1.0, 0.0, 1.0, 1.0, 1.0, 0.0, 1.0, 1.0, 1.0, 0.0, 1.0, 1.0, 1.0, 0.0, 1.0, 1.0, 1.0, 0.0, 1.0, 1.0, 1.0, 0.0, 1.0, 1.0, 1.0, 0.0, 1.0, 1.0, 1.0, 0.0, 1.0, 1.0, 1.0, 0.0, 1.0, 1.0, 1.0, 0.0, 1.0, 1.0, 1.0, 0.0, 1.0, 1.0, 1.0, 0.0, 1.0, 1.0, 1.0, 0.0, 1.0, 1.0, 1.0, 0.0, 1.0, 1.0, 1.0, 0.0, 1.0, 1.0, 1.0, 0.0, 1.0, 1.0, 1.0, 0.0, 1.0, 1.0, 1.0, 0.0, 1.0, 1.0, 1.0, 0.0, 1.0, 1.0, 1.0, 0.0, 1.0, 1.0, 1.0, 0.0, 1.0, 1.0, 1.0, 0.0, 1.0, 1.0, 1.0, 0.0, 1.0, 1.0, 1.0, 0.0, 1.0, 1.0, 1.0, 0.0, 1.0, 1.0, 1.0, 0.0, 1.0, 1.0, 1.0, 0.0, 1.0, 1.0, 1.0, 0.0, 1.0, 1.0, 1.0, 0.0, 1.0, 1.0, 1.0, 0.0, 1.0, 1.0, 1.0, 0.0, 1.0, 1.0, 1.0, 0.0, 1.0, 1.0, 1.0, 0.0, 1.0, 1.0, 1.0, 0.0, 1.0, 1.0, 1.0, 0.0, 1.0, 1.0, 1.0, 0.0, 1.0, 1.0, 1.0, 0.0, 1.0, 1.0, 1.0, 0.0, 1.0, 1.0, 1.0, 0.0, 1.0, 1.0, 1.0, 0.0, 1.0, 1.0, 1.0, 0.0, 1.0, 1.0, 1.0, 0.0, 1.0, 1.0, 1.0, 0.0, 1.0, 1.0, 1.0, 0.0, 1.0, 1.0, 1.0, 0.0, 1.0, 1.0, 1.0, 0.0, 1.0, 1.0, 1.0, 0.0, 1.0, 1.0, 1.0, 0.0, 1.0, 1.0, 1.0, 0.0, 1.0, 1.0, 1.0, 0.0, 1.0, 1.0, 1.0, 0.0, 1.0, 1.0, 1.0, 0.0, 1.0, 1.0, 1.0, 0.0, 1.0, 1.0, 1.0, 0.0, 1.0, 1.0, 1.0, 0.0, 1.0, 1.0, 1.0, 0.0, 1.0, 1.0, 1.0, 0.0, 1.0, 1.0, 1.0, 0.0, 1.0, 1.0, 1.0, 0.0, 1.0, 1.0, 1.0, 0.0, 1.0, 1.0, 1.0, 0.0, 1.0, 1.0, 1.0, 0.0, 1.0, 1.0, 1.0, 0.0, 1.0, 1.0, 1.0, 0.0, 1.0, 1.0, 1.0, 0.0, 1.0, 1.0, 1.0, 0.0, 1.0, 1.0, 1.0, 0.0, 1.0, 1.0, 1.0, 0.0, 1.0, 1.0, 1.0, 0.0, 1.0, 1.0, 1.0, 0.0, 1.0, 1.0, 1.0, 0.0, 1.0, 1.0, 1.0, 0.0, 1.0, 1.0, 1.0, 0.0, 1.0, 1.0, 1.0, 0.0, 1.0, 1.0, 1.0, 0.0, 1.0, 1.0, 1.0, 0.0, 1.0, 1.0, 1.0, 0.0, 1.0, 1.0, 1.0, 0.0, 1.0, 1.0, 1.0, 0.0, 1.0, 1.0, 1.0, 0.0, 1.0, 1.0, 1.0, 0.0, 1.0, 1.0, 1.0, 0.0, 1.0, 1.0, 1.0, 0.0, 1.0, 1.0, 1.0, 0.0, 1.0, 1.0, 1.0, 0.0, 1.0, 1.0, 1.0, 0.0, 1.0, 1.0, 1.0, 0.0, 1.0, 1.0, 1.0, 0.0, 1.0, 1.0, 1.0, 0.0, 1.0, 1.0, 1.0, 0.0, 1.0, 1.0, 1.0, 0.0, 1.0, 1.0, 1.0, 1.0, 1.0, 1.0, 1.0, 1.0, 1.0, 1.0, 1.0, 1.0, 1.0, 1.0, 1.0, 1.0, 1.0, 1.0, 1.0, 1.0, 1.0, 1.0, 1.0, 1.0, 1.0, 1.0, 1.0, 1.0, 1.0, 1.0, 1.0, 1.0, 1.0, 1.0, 1.0, 1.0, 1.0, 1.0, 1.0, 1.0, 1.0, 1.0, 1.0, 1.0, 1.0, 1.0, 1.0, 1.0, 1.0, 1.0, 1.0, 1.0, 1.0, 1.0, 1.0, 1.0, 1.0, 1.0, 1.0, 1.0, 1.0, 1.0, 1.0, 1.0, 1.0, 1.0, 1.0, 0.0, 1.0, 1.0, 1.0, 0.0, 1.0, 1.0, 1.0, 0.0, 1.0, 1.0, 1.0, 0.0, 1.0, 1.0, 1.0, 0.0, 1.0, 1.0, 1.0, 0.0, 1.0, 1.0, 1.0, 0.0, 1.0, 1.0, 1.0, 0.0, 1.0, 1.0, 1.0, 0.0, 1.0, 1.0, 1.0, 0.0, 1.0, 1.0, 1.0, 0.0, 1.0, 1.0, 1.0, 0.0, 1.0, 1.0, 1.0, 0.0, 1.0, 1.0, 1.0, 0.0, 1.0, 1.0, 1.0, 0.0, 1.0, 1.0, 1.0, 0.0, 1.0, 1.0, 1.0, 0.0, 1.0, 1.0, 1.0, 0.0, 1.0, 1.0, 1.0, 0.0, 1.0, 1.0, 1.0, 0.0, 1.0, 1.0, 1.0, 0.0, 1.0, 1.0, 1.0, 0.0, 1.0, 1.0, 1.0, 0.0, 1.0, 1.0, 1.0, 0.0, 1.0, 1.0, 1.0, 0.0, 1.0, 1.0, 1.0, 0.0, 1.0, 1.0, 1.0, 0.0, 1.0, 1.0, 1.0, 0.0, 1.0, 1.0, 1.0, 0.0, 1.0, 1.0, 1.0, 0.0, 1.0, 1.0, 1.0, 0.0, 1.0, 1.0, 1.0, 0.0, 1.0, 1.0, 1.0, 0.0, 1.0, 1.0, 1.0, 0.0, 1.0, 1.0, 1.0, 0.0, 1.0, 1.0, 1.0, 0.0, 1.0, 1.0, 1.0, 0.0, 1.0, 1.0, 1.0, 0.0, 1.0, 1.0, 1.0, 0.0, 1.0, 1.0, 1.0, 0.0, 1.0, 1.0, 1.0, 0.0, 1.0, 1.0, 1.0, 0.0, 1.0, 1.0, 1.0, 0.0, 1.0, 1.0, 1.0, 0.0, 1.0, 1.0, 1.0, 0.0, 1.0, 1.0, 1.0, 0.0, 1.0, 1.0, 1.0, 0.0, 1.0, 1.0, 1.0, 0.0, 1.0, 1.0, 1.0, 0.0, 1.0, 1.0, 1.0, 0.0, 1.0, 1.0, 1.0, 0.0, 1.0, 1.0, 1.0, 0.0, 1.0, 1.0, 1.0, 0.0, 1.0, 1.0, 1.0, 0.0, 1.0, 1.0, 1.0, 0.0, 1.0, 1.0, 1.0, 0.0, 1.0, 1.0, 1.0, 0.0, 1.0, 1.0, 1.0, 0.0, 1.0, 1.0, 1.0, 0.0, 1.0, 1.0, 1.0, 0.0, 1.0, 1.0, 1.0, 1.0, 1.0, 1.0, 1.0, 1.0, 1.0, 1.0, 1.0, 1.0, 1.0, 1.0, 1.0, 1.0, 1.0, 1.0, 1.0, 1.0, 1.0, 1.0, 1.0, 1.0, 1.0, 1.0, 1.0, 1.0, 1.0, 1.0, 1.0, 1.0, 1.0, 1.0, 1.0, 1.0, 1.0, 1.0, 1.0, 1.0, 1.0, 1.0, 1.0, 1.0, 1.0, 1.0, 1.0, 1.0, 1.0, 1.0, 1.0, 1.0, 1.0, 1.0, 1.0, 1.0, 1.0, 1.0, 1.0, 1.0, 1.0, 1.0, 1.0, 1.0, 1.0, 1.0])
me_part1.materials.append(mat_step_ff00ff)
me_part1.update()
me_part1.normals_split_custom_set([tuple(v) for v in zip(*[iter([0.0, 1.0, 0.0, 0.0, 1.0, 0.0, 0.0, 1.0, 0.0, 0.0, 1.0, 0.0, 0.0, 1.0, 0.0, 0.0, 1.0, 0.0, 0.0, -1.0, 0.0, 0.0, -1.0, 0.0, 0.0, -1.0, 0.0, 0.0, -1.0, 0.0, 0.0, -1.0, 0.0, 0.0, -1.0, 0.0, 0.0, 1.0, 0.001576, 6.909e-06, 0.9234, 0.3838, 1.403e-05, 1.0, 0.001576, -6.819e-06, 1.0, 0.001576, -1.422e-05, 0.9234, 0.3838, 0.0, 0.9234, 0.3838, -6.83e-06, 0.9234, 0.3838, -1.42e-05, 0.7066, 0.7077, 0.0, 0.7066, 0.7077, 0.0, 0.9234, 0.3838, 6.866e-06, 0.7066, 0.7077, 1.406e-05, 0.9234, 0.3838, -6.843e-06, 0.7065, 0.7077, -1.417e-05, 0.3823, 0.924, 0.0, 0.3823, 0.924, 0.0, 0.7065, 0.7077, 6.881e-06, 0.3823, 0.924, 1.408e-05, 0.7065, 0.7077, -6.856e-06, 0.3823, 0.924, -1.414e-05, -5.916e-06, 1.0, 0.0, -5.916e-06, 1.0, -8.528e-09, 5.946e-06, 1.0, -7.942e-06, 5.96e-06, 1.0, 0.0, -0.3823, 0.924, 0.0, 0.3823, 0.924, 6.84e-06, -5.916e-06, 1.0, 1.412e-05, 0.3823, 0.924, 0.0, 5.946e-06, 1.0, 8.511e-09, -0.3823, 0.924, 7.927e-06, -0.3823, 0.924, -6.879e-06, -0.3823, 0.924, -1.408e-05, -0.7065, 0.7077, 0.0, -0.7065, 0.7077, 0.0, -0.3823, 0.924, 6.84e-06, -0.7065, 0.7077, 1.417e-05, -0.3823, 0.924, -6.868e-06, -0.7066, 0.7077, -1.406e-05, -0.9234, 0.3838, 0.0, -0.9234, 0.3838, 0.0, -0.7066, 0.7077, 6.832e-06, -0.9234, 0.3838, 1.42e-05, -0.7066, 0.7077, -6.91e-06, -0.9234, 0.3838, -1.403e-05, -1.0, 0.001576, 0.0, -1.0, 0.001576, 0.0, -0.9234, 0.3838, 6.815e-06, -1.0, 0.001576, 1.422e-05, -0.9234, 0.3838, 0.0, -1.0, -0.001576, 6.91e-06, -0.9234, -0.3838, 1.403e-05, -1.0, -0.001576, -6.815e-06, -1.0, -0.001576, -1.422e-05, -0.9234, -0.3838, 0.0, -0.9234, -0.3838, -6.832e-06, -0.9234, -0.3838, -1.42e-05, -0.7066, -0.7077, 0.0, -0.7066, -0.7077, 0.0, -0.9234, -0.3838, 6.868e-06, -0.7066, -0.7077, 1.406e-05, -0.9234, -0.3838, -6.838e-06, -0.7065, -0.7077, -1.417e-05, -0.3823, -0.924, 0.0, -0.3823, -0.924, 0.0, -0.7065, -0.7077, 6.875e-06, -0.3823, -0.924, 1.408e-05, -0.7065, -0.7077, -6.856e-06, -0.3823, -0.924, -1.414e-05, 5.946e-06, -1.0, 0.0, 5.946e-06, -1.0, -8.528e-09, -5.916e-06, -1.0, -7.942e-06, -5.916e-06, -1.0, 0.0, 0.3823, -0.924, 0.0, -0.3823, -0.924, 6.84e-06, 5.946e-06, -1.0, 1.412e-05, -0.3823, -0.924, 0.0, -5.916e-06, -1.0, 8.511e-09, 0.3823, -0.924, 7.927e-06, 0.3823, -0.924, -6.881e-06, 0.3823, -0.924, -1.408e-05, 0.7065, -0.7077, 0.0, 0.7065, -0.7077, 0.0, 0.3823, -0.924, 6.84e-06, 0.7065, -0.7077, 1.417e-05, 0.3823, -0.924, -6.868e-06, 0.7066, -0.7077, -1.406e-05, 0.9234, -0.3838, 0.0, 0.9234, -0.3838, 0.0, 0.7066, -0.7077, 6.832e-06, 0.9234, -0.3838, 1.42e-05, 0.7066, -0.7077, -6.909e-06, 0.9234, -0.3838, -1.403e-05, 1.0, -0.001576, 0.0, 1.0, -0.001576, 0.0, 0.9234, -0.3838, 6.819e-06, 1.0, -0.001576, 1.422e-05, 0.9234, -0.3838, 3.181e-07, 0.0, 1.0, 3.181e-07, 0.0, 1.0, 3.181e-07, 0.0, 1.0, 0.0, 0.0, 1.0, 0.0, 0.0, 1.0, 0.0, 0.0, 1.0, -4.596e-07, 0.0, 1.0, -4.596e-07, 0.0, 1.0, -4.596e-07, 0.0, 1.0, 0.0, 0.0, 1.0, 0.0, 0.0, 1.0, 0.0, 0.0, 1.0, 0.0, 0.0, 1.0, 0.0, 0.0, 1.0, 0.0, 0.0, 1.0, -6.256e-07, 0.0, 1.0, -6.256e-07, 0.0, 1.0, -6.256e-07, 0.0, 1.0, 0.0, 0.0, 1.0, 0.0, 0.0, 1.0, 0.0, 0.0, 1.0, 0.0, 0.0, 1.0, 0.0, 0.0, 1.0, 0.0, 0.0, 1.0, 0.0, 0.0, 1.0, 0.0, 0.0, 1.0, 0.0, 0.0, 1.0, 3.147e-07, 0.0, 1.0, 3.147e-07, 0.0, 1.0, 3.147e-07, 0.0, 1.0, -1.43e-07, 0.0, 1.0, -1.43e-07, 0.0, 1.0, -1.43e-07, 0.0, 1.0, -2.783e-07, 0.0, 1.0, -2.783e-07, 0.0, 1.0, -2.783e-07, 0.0, 1.0, 2.298e-07, 0.0, 1.0, 2.298e-07, 0.0, 1.0, 2.298e-07, 0.0, 1.0, 0.0, 0.0, 1.0, 0.0, 0.0, 1.0, 0.0, 0.0, 1.0, -2.202e-07, 0.0, 1.0, -2.202e-07, 0.0, 1.0, -2.202e-07, 0.0, 1.0, 3.877e-08, 0.0, 1.0, 3.877e-08, 0.0, 1.0, 3.877e-08, 0.0, 1.0, -1.409e-07, 0.0, 1.0, -1.409e-07, 0.0, 1.0, -1.409e-07, 0.0, 1.0, 3.128e-07, 0.0, 1.0, 3.128e-07, 0.0, 1.0, 3.128e-07, 0.0, 1.0, 0.0, 0.0, 1.0, 0.0, 0.0, 1.0, 0.0, 0.0, 1.0, 0.0, 0.0, 1.0, 0.0, 0.0, 1.0, 0.0, 0.0, 1.0, 1.0, 0.001576, 0.0, 0.9234, 0.3838, -8.829e-06, 1.0, 0.001576, 1.025e-05, 1.0, 0.001576, 8.717e-06, 0.9234, 0.3838, -1.039e-05, 0.9234, 0.3838, 0.0, 0.9234, 0.3838, 8.687e-06, 0.7066, 0.7077, -1.037e-05, 0.7066, 0.7077, 0.0, 0.9234, 0.3838, 0.0, 0.7066, 0.7077, -8.777e-06, 0.9234, 0.3838, 1.027e-05, 0.7065, 0.7077, 8.71e-06, 0.3823, 0.924, -1.035e-05, 0.3823, 0.924, 0.0, 0.7066, 0.7076, 0.0, 0.3823, 0.924, -8.754e-06, 0.7066, 0.7076, 1.029e-05, 0.3823, 0.924, 8.74e-06, -6.258e-06, 1.0, -1.033e-05, -6.258e-06, 1.0, 0.0, 0.3823, 0.924, 0.0, -6.258e-06, 1.0, -8.762e-06, 0.3823, 0.924, 1.031e-05, 6.258e-06, 1.0, 8.762e-06, -0.3823, 0.924, -1.031e-05, -0.3823, 0.924, 0.0, 6.258e-06, 1.0, 0.0, -0.3823, 0.924, -8.74e-06, 6.258e-06, 1.0, 1.033e-05, -0.3823, 0.924, 8.754e-06, -0.7065, 0.7077, -1.029e-05, -0.7065, 0.7077, 0.0, -0.3823, 0.924, 0.0, -0.7065, 0.7077, -8.717e-06, -0.3823, 0.924, 1.035e-05, -0.7066, 0.7077, 8.807e-06, -0.9234, 0.3838, -1.027e-05, -0.9234, 0.3838, 0.0, -0.7066, 0.7077, 0.0, -0.9234, 0.3838, -8.717e-06, -0.7066, 0.7077, 1.037e-05, -0.9234, 0.3838, 8.829e-06, -1.0, 0.001576, -1.025e-05, -1.0, 0.001576, 0.0, -0.9234, 0.3838, 0.0, -1.0, 0.001576, -8.717e-06, -0.9234, 0.3838, 1.039e-05, -1.0, -0.001576, 0.0, -0.9234, -0.3838, -8.829e-06, -1.0, -0.001576, 1.025e-05, -1.0, -0.001576, 8.717e-06, -0.9234, -0.3838, -1.039e-05, -0.9234, -0.3838, 0.0, -0.9234, -0.3838, 8.717e-06, -0.7066, -0.7077, -1.037e-05, -0.7066, -0.7077, 0.0, -0.7065, -0.7077, -8.493e-09, -0.7065, -0.7077, -3.308e-06, -0.3823, -0.924, 0.0, -0.9234, -0.3838, 0.0, -0.7066, -0.7077, -8.807e-06, -0.9234, -0.3838, 1.027e-05, -0.7065, -0.7077, 0.0, -0.3823, -0.924, 8.544e-09, -0.3823, -0.924, 3.33e-06, -0.3823, -0.924, 8.74e-06, 6.258e-06, -1.0, -1.033e-05, 6.258e-06, -1.0, 0.0, -0.3823, -0.924, 0.0, 6.258e-06, -1.0, -8.762e-06, -0.3823, -0.924, 1.031e-05, -6.258e-06, -1.0, 8.762e-06, 0.3823, -0.924, -1.031e-05, 0.3823, -0.924, 0.0, 0.3823, -0.924, -8.544e-09, 0.3823, -0.924, -3.33e-06, 0.7065, -0.7077, 0.0, -6.258e-06, -1.0, 0.0, 0.3823, -0.924, -8.74e-06, -6.258e-06, -1.0, 1.033e-05, 0.3823, -0.924, 0.0, 0.7066, -0.7076, 8.495e-09, 0.7066, -0.7076, 3.316e-06, 0.7066, -0.7077, 8.777e-06, 0.9234, -0.3838, -1.027e-05, 0.9234, -0.3838, 0.0, 0.7066, -0.7077, 0.0, 0.9234, -0.3838, -8.687e-06, 0.7066, -0.7077, 1.037e-05, 0.9234, -0.3838, 8.829e-06, 1.0, -0.001576, -1.025e-05, 1.0, -0.001576, 0.0, 0.9234, -0.3838, 0.0, 1.0, -0.001576, -8.717e-06, 0.9234, -0.3838, 1.039e-05, 0.0, 0.0, -1.0, 0.0, 0.0, -1.0, 0.0, 0.0, -1.0, 0.0, 0.0, -1.0, 0.0, 0.0, -1.0, 0.0, 0.0, -1.0, 0.0, 0.0, -1.0, 0.0, 0.0, -1.0, 0.0, 0.0, -1.0, 0.0, 0.0, -1.0, 0.0, 0.0, -1.0, 0.0, 0.0, -1.0, 0.0, 0.0, -1.0, 0.0, 0.0, -1.0, 0.0, 0.0, -1.0, 0.0, 0.0, -1.0, 0.0, 0.0, -1.0, 0.0, 0.0, -1.0, 1.43e-07, 0.0, -1.0, 1.43e-07, 0.0, -1.0, 1.43e-07, 0.0, -1.0, -7.952e-08, 0.0, -1.0, -7.952e-08, 0.0, -1.0, -7.952e-08, 0.0, -1.0, -2.298e-07, 0.0, -1.0, -2.298e-07, 0.0, -1.0, -2.298e-07, 0.0, -1.0, 0.0, 0.0, -1.0, 0.0, 0.0, -1.0, 0.0, 0.0, -1.0, 0.0, 0.0, -1.0, 0.0, 0.0, -1.0, 0.0, 0.0, -1.0, -4.468e-07, 0.0, -1.0, -4.468e-07, 0.0, -1.0, -4.468e-07, 0.0, -1.0, 3.977e-08, 0.0, -1.0, 3.977e-08, 0.0, -1.0, 3.977e-08, 0.0, -1.0, -5.951e-07, 0.0, -1.0, -5.951e-07, 0.0, -1.0, -5.951e-07, 0.0, -1.0, 7.874e-07, 0.0, -1.0, 7.874e-07, 0.0, -1.0, 7.874e-07, 0.0, -1.0, 5.905e-08, 0.0, -1.0, 5.905e-08, 0.0, -1.0, 5.905e-08, 0.0, -1.0, 0.0, 0.0, -1.0, 0.0, 0.0, -1.0, 0.0, 0.0, -1.0, 1.181e-07, 0.0, -1.0, 1.181e-07, 0.0, -1.0, 1.181e-07, 0.0, -1.0, 0.0, 0.0, -1.0, 0.0, 0.0, -1.0, 0.0, 0.0, -1.0, 0.0, 0.0, -1.0, 0.0, 0.0, -1.0, 0.0, 0.0, -1.0, 0.0, 0.0, -1.0, 0.0, 0.0, -1.0, 0.0, 0.0, -1.0, 0.0, 0.0, -1.0, 0.0, 0.0, -1.0, 0.0, 0.0, -1.0, 0.0, 0.0, -1.0, 0.0, 0.0, -1.0, 0.0, 0.0, -1.0, 0.0, 0.0, -1.0, 0.0, 0.0, -1.0, 0.0, 0.0, -1.0, 8.421e-07, 0.0, -1.0, 8.421e-07, 0.0, -1.0, 8.421e-07, 0.0, -1.0, -1.804e-06, 0.0, -1.0, -1.804e-06, 0.0, -1.0, -1.804e-06, 0.0, -1.0, 0.0, 0.0, -1.0, 0.0, 0.0, -1.0, 0.0, 0.0, -1.0, 1.62e-06, 0.0, -1.0, 1.62e-06, 0.0, -1.0, 1.62e-06, 0.0, -1.0, 0.0, 0.0, -1.0, 0.0, 0.0, -1.0, 0.0, 0.0, -1.0, 0.0, 0.0, -1.0, 0.0, 0.0, -1.0, 0.0, 0.0, -1.0, 0.0, 0.0, -1.0, 0.0, 0.0, -1.0, 0.0, 0.0, -1.0, 0.0, 0.0, -1.0, 0.0, 0.0, -1.0, 0.0, 0.0, -1.0, 1.43e-07, 0.0, -1.0, 1.43e-07, 0.0, -1.0, 1.43e-07, 0.0, -1.0, -7.952e-08, 0.0, -1.0, -7.952e-08, 0.0, -1.0, -7.952e-08, 0.0, -1.0, -2.298e-07, 0.0, -1.0, -2.298e-07, 0.0, -1.0, -2.298e-07, 0.0, -1.0, 0.0, 0.0, -1.0, 0.0, 0.0, -1.0, 0.0, 0.0, -1.0, -8.858e-08, 0.0, -1.0, -8.858e-08, 0.0, -1.0, -8.858e-08, 0.0, -1.0, 0.0, 0.0, -1.0, 0.0, 0.0, -1.0, 0.0, 0.0, -1.0, 0.0, 0.0, -1.0, 0.0, 0.0, -1.0, 0.0, 0.0, -1.0, 0.0, 0.0, 1.0, 0.0, 0.0, 1.0, 0.0, 0.0, 1.0, 0.0, 0.0, 1.0, 0.0, 0.0, 1.0, 0.0, 0.0, 1.0, 0.0, 0.0, 1.0, 0.0, 0.0, 1.0, 0.0, 0.0, 1.0, 0.0, 0.0, 1.0, 0.0, 0.0, 1.0, 0.0, 0.0, 1.0, 0.0, 0.0, 1.0, 0.0, 0.0, 1.0, 0.0, 0.0, 1.0, -6.293e-07, 0.0, 1.0, -6.293e-07, 0.0, 1.0, -6.293e-07, 0.0, 1.0, 0.0, 0.0, 1.0, 0.0, 0.0, 1.0, 0.0, 0.0, 1.0, 3.181e-07, 0.0, 1.0, 3.181e-07, 0.0, 1.0, 3.181e-07, 0.0, 1.0, -4.596e-07, 0.0, 1.0, -4.596e-07, 0.0, 1.0, -4.596e-07, 0.0, 1.0, 3.128e-07, 0.0, 1.0, 3.128e-07, 0.0, 1.0, 3.128e-07, 0.0, 1.0, -1.409e-07, 0.0, 1.0, -1.409e-07, 0.0, 1.0, -1.409e-07, 0.0, 1.0, 3.877e-08, 0.0, 1.0, 3.877e-08, 0.0, 1.0, 3.877e-08, 0.0, 1.0, -2.202e-07, 0.0, 1.0, -2.202e-07, 0.0, 1.0, -2.202e-07, 0.0, 1.0, 0.0, 0.0, 1.0, 0.0, 0.0, 1.0, 0.0, 0.0, 1.0, 2.298e-07, 0.0, 1.0, 2.298e-07, 0.0, 1.0, 2.298e-07, 0.0, 1.0, -2.783e-07, 0.0, 1.0, -2.783e-07, 0.0, 1.0, -2.783e-07, 0.0, 1.0, -1.43e-07, 0.0, 1.0, -1.43e-07, 0.0, 1.0, -1.43e-07, 0.0, 1.0, 3.147e-07, 0.0, 1.0, 3.147e-07, 0.0, 1.0, 3.147e-07, 0.0, 1.0, 0.0, 0.0, 1.0, 0.0, 0.0, 1.0, 0.0, 0.0, 1.0, 0.0, 0.0, 1.0, 0.0, 0.0, 1.0, 0.0, 0.0, 1.0, 1.0, -0.001192, 0.0, 0.9236, -0.3834, 8.799e-06, 1.0, -0.001192, -1.027e-05, 1.0, -0.001192, -8.71e-06, 0.9236, -0.3834, 1.037e-05, 0.9236, -0.3834, 0.0, 0.9236, -0.3834, -8.71e-06, 0.7068, -0.7074, 1.035e-05, 0.7068, -0.7074, 0.0, 0.9236, -0.3834, 0.0, 0.7068, -0.7074, 8.754e-06, 0.9236, -0.3834, -1.029e-05, 0.7068, -0.7074, -8.725e-06, 0.3827, -0.9239, 1.033e-05, 0.3827, -0.9239, 0.0, 0.7068, -0.7074, 0.0, 0.3827, -0.9239, 8.747e-06, 0.7068, -0.7074, -1.031e-05, 0.3827, -0.9239, -8.762e-06, 0.0003773, -1.0, 1.031e-05, 0.0003773, -1.0, 0.0, 0.3827, -0.9239, 0.0, 0.0003773, -1.0, 8.74e-06, 0.3827, -0.9239, -1.033e-05, 0.0003898, -1.0, -8.777e-06, -0.3819, -0.9242, 1.029e-05, -0.3819, -0.9242, 0.0, 0.0003898, -1.0, 0.0, -0.3819, -0.9242, 8.725e-06, 0.0003898, -1.0, -1.035e-05, -0.382, -0.9242, -8.777e-06, -0.7063, -0.7079, 1.027e-05, -0.7063, -0.7079, 0.0, -0.382, -0.9242, 0.0, -0.7063, -0.7079, 8.687e-06, -0.382, -0.9242, -1.037e-05, -0.7063, -0.7079, -8.821e-06, -0.9233, -0.3841, 1.025e-05, -0.9233, -0.3841, 0.0, -0.7063, -0.7079, 0.0, -0.9233, -0.3841, 8.71e-06, -0.7063, -0.7079, -1.039e-05, -0.9233, -0.3841, -8.829e-06, -1.0, -0.001959, 1.023e-05, -1.0, -0.001959, 0.0, -0.9233, -0.3841, 0.0, -1.0, -0.001959, 8.702e-06, -0.9233, -0.3841, -1.041e-05, -1.0, 0.001192, 8.477e-09, -1.0, 0.001192, 3.316e-06, -0.9236, 0.3834, 0.0, -0.9236, 0.3834, 8.495e-09, -0.9236, 0.3834, 3.316e-06, -0.7068, 0.7074, 0.0, -1.0, 0.001192, 0.0, -0.9236, 0.3834, -8.561e-09, -0.9236, 0.3834, -3.353e-06, -0.7068, 0.7074, 8.511e-09, -0.7068, 0.7074, 3.316e-06, -0.3827, 0.9239, 0.0, -0.9236, 0.3834, 0.0, -0.7068, 0.7074, -8.544e-09, -0.7068, 0.7074, -3.33e-06, -0.7068, 0.7074, 0.0, -0.3827, 0.9239, -8.528e-09, -0.3827, 0.9239, -3.323e-06, -0.3827, 0.9239, -8.762e-06, -0.0003773, 1.0, 1.031e-05, -0.0003773, 1.0, 0.0, -0.3827, 0.9239, 0.0, -0.0003773, 1.0, 8.74e-06, -0.3827, 0.9239, -1.033e-05, -0.0003898, 1.0, -8.777e-06, 0.3819, 0.9242, 1.029e-05, 0.3819, 0.9242, 0.0, -0.0003898, 1.0, 0.0, 0.3819, 0.9242, 8.725e-06, -0.0003898, 1.0, -1.035e-05, 0.382, 0.9242, -8.777e-06, 0.7063, 0.7079, 1.027e-05, 0.7063, 0.7079, 0.0, 0.382, 0.9242, 0.0, 0.7063, 0.7079, 8.687e-06, 0.382, 0.9242, -1.037e-05, 0.7063, 0.7079, -8.799e-06, 0.9233, 0.3841, 1.025e-05, 0.9233, 0.3841, 0.0, 0.7063, 0.7079, 0.0, 0.9233, 0.3841, 8.672e-06, 0.7063, 0.7079, -1.039e-05, 0.9233, 0.3841, -8.829e-06, 1.0, 0.001959, 1.023e-05, 1.0, 0.001959, 0.0, 0.9233, 0.3841, 0.0, 1.0, 0.001959, 8.672e-06, 0.9233, 0.3841, -1.041e-05, 0.0, 1.0, 0.0, 0.0, 1.0, 0.0, 0.0, 1.0, 0.0, 0.0, 1.0, 0.0, 0.0, 1.0, 0.0, 0.0, 1.0, 0.0, -1.049e-05, 0.9238, 0.3829, -9.337e-06, 1.0, 0.000569, 2.03e-06, 1.0, 0.000569, -2.038e-06, 0.9238, 0.3829, 1.045e-05, 1.0, 0.0005696, 9.373e-06, 0.9238, 0.3829, -2.034e-06, 0.7072, 0.707, 1.047e-05, 0.9238, 0.3829, 9.355e-06, 0.7072, 0.707, -1.047e-05, 0.7072, 0.707, -9.355e-06, 0.9238, 0.3829, 2.034e-06, 0.9238, 0.3829, -2.038e-06, 0.3832, 0.9237, 6.897e-05, 0.7072, 0.707, 9.337e-06, 0.3832, 0.9237, -1.045e-05, 0.3832, 0.9237, -9.373e-06, 0.7072, 0.707, 2.045e-06, 0.7072, 0.707, -2.023e-06, 0.001, 1.0, 1.051e-05, 0.3832, 0.9237, 9.317e-06, 0.001, 1.0, -1.043e-05, 0.001, 1.0, -9.391e-06, 0.3832, 0.9237, 2.041e-06, 0.3832, 0.9237, 0.0, -1.0, 0.0, 0.0, -1.0, 0.0, 0.0, -1.0, 0.0, 0.0, -1.0, 0.0, 0.0, -1.0, 0.0, 0.0, -1.0, 0.0, -1.0, 0.0, 0.0, -1.0, 0.0, 0.0, -1.0, 0.0, 0.0, -1.0, 0.0, 0.0, -1.0, 0.0, 0.0, -1.0, 0.0, 0.0, -1.0, 0.0, 0.0, -1.0, 0.0, 0.0, -1.0, 0.0, 0.0, -1.0, -2.778e-07, 0.0, -1.0, -2.778e-07, 0.0, -1.0, -2.778e-07, 0.0, -1.0, 2.759e-07, 0.0, -1.0, 2.759e-07, 0.0, -1.0, 2.759e-07, 0.0, -1.0, 2.778e-07, 0.0, -1.0, 2.778e-07, 0.0, -1.0, 2.778e-07, 0.0, -1.0, 0.0, 0.0, -1.0, 0.0, 0.0, -1.0, 0.0, 0.0, -1.0, -7.12e-07, 0.0, -1.0, -7.12e-07, 0.0, -1.0, -7.12e-07, 0.0, -1.0, 0.0, 0.0, -1.0, 0.0, 0.0, -1.0, 0.0, 0.0, -1.0, 0.0, 0.0, -1.0, 0.0, 0.0, -1.0, 0.0, 0.0, -1.0, 7.12e-07, 0.0, -1.0, 7.12e-07, 0.0, -1.0, 7.12e-07, 0.0, -1.0, 0.0, 0.0, -1.0, 0.0, 0.0, -1.0, 0.0, 0.0, -1.0, 0.0, 0.0, -1.0, 0.0, 0.0, -1.0, 0.0, 0.0, -1.0, -9.29e-08, 0.0, -1.0, -9.29e-08, 0.0, -1.0, -9.29e-08, 0.0, -1.0, 0.0, 0.0, -1.0, 0.0, 0.0, -1.0, 0.0, 0.0, -1.0, -5.556e-07, 0.0, -1.0, -5.556e-07, 0.0, -1.0, -5.556e-07, 0.0, -1.0, 6.23e-07, 0.0, -1.0, 6.23e-07, 0.0, -1.0, 6.23e-07, 0.0, -1.0, -8.307e-07, 0.0, -1.0, -8.307e-07, 0.0, -1.0, -8.307e-07, 0.0, -1.0, 0.0, 0.0, -1.0, 0.0, 0.0, -1.0, 0.0, 0.0, -1.0, 4.153e-07, 0.0, -1.0, 4.153e-07, 0.0, -1.0, 4.153e-07, 0.0, -1.0, 0.0, 0.0, -1.0, 0.0, 0.0, -1.0, 0.0, 0.0, -1.0, 0.0, 0.0, -1.0, 0.0, 0.0, -1.0, 0.0, 0.0, -1.0, 0.0, 0.0, -1.0, 0.0, 0.0, -1.0, 0.0, 0.0, -1.0, 0.0, 0.0, -1.0, 0.0, 0.0, -1.0, 0.0, 0.0, -1.0, 0.0, 0.0, -1.0, 0.0, 0.0, -1.0, 0.0, 0.0, -1.0, 0.0, 0.0, -1.0, 0.0, 0.0, -1.0, 0.0, 0.0, -1.0, 0.0, 0.0, -1.0, 0.0, 0.0, -1.0, 0.0, 0.0, -1.0, 0.0, 0.0, -1.0, 0.0, 0.0, -1.0, 0.0, 0.0, -1.0, 4.153e-07, 0.0, -1.0, 4.153e-07, 0.0, -1.0, 4.153e-07, 0.0, -1.0, 0.0, 0.0, -1.0, 0.0, 0.0, -1.0, 0.0, 0.0, -1.0, 4.153e-07, 0.0, -1.0, 4.153e-07, 0.0, -1.0, 4.153e-07, 0.0, -1.0, 0.0, 0.0, -1.0, 0.0, 0.0, -1.0, 0.0, 0.0, 1.0, 0.0, 0.0, 1.0, 0.0, 0.0, 1.0, 0.0, 0.0, 1.0, 0.0, 0.0, 1.0, 0.0, 0.0, 1.0, 0.0, 0.0, 1.0, 0.0, 0.0, 1.0, 0.0, 0.0, 1.0, 0.0, 0.0, 1.0, 0.0, 0.0, 1.0, 0.0, 0.0, 1.0, 0.0, 0.0, 1.0, 0.0, 0.0, 1.0, 0.0, 0.0, 1.0, 0.0, 0.0, 1.0, 0.0, 0.0, 1.0, 0.0, 0.0, 1.0, 0.0, 0.0, 1.0, 4.153e-07, 0.0, 1.0, 4.153e-07, 0.0, 1.0, 4.153e-07, 0.0, 1.0, 0.0, 0.0, 1.0, 0.0, 0.0, 1.0, 0.0, 0.0, 1.0, 0.0, 0.0, 1.0, 0.0, 0.0, 1.0, 0.0, 0.0, 1.0, 0.0, 0.0, 1.0, 0.0, 0.0, 1.0, 0.0, 0.0, 1.0, -9.755e-08, 0.0, 1.0, -9.755e-08, 0.0, 1.0, -9.755e-08, 0.0, 1.0, 0.0, 0.0, 1.0, 0.0, 0.0, 1.0, 0.0, 0.0, 1.0, 2.778e-07, 0.0, 1.0, 2.778e-07, 0.0, 1.0, 2.778e-07, 0.0, 1.0, 0.0, 0.0, 1.0, 0.0, 0.0, 1.0, 0.0, 0.0, 1.0, -6.23e-07, 0.0, 1.0, -6.23e-07, 0.0, 1.0, -6.23e-07, 0.0, 1.0, 4.153e-07, 0.0, 1.0, 4.153e-07, 0.0, 1.0, 4.153e-07, 0.0, 1.0, 1.558e-07, 0.0, 1.0, 1.558e-07, 0.0, 1.0, 1.558e-07, 0.0, 1.0, -4.153e-07, 0.0, 1.0, -4.153e-07, 0.0, 1.0, -4.153e-07, 0.0, 1.0, 0.0, 0.0, 1.0, 0.0, 0.0, 1.0, 0.0, 0.0, 1.0, 0.0, 0.0, 1.0, 0.0, 0.0, 1.0, 0.0, 0.0, 1.0, 2.759e-07, 0.0, 1.0, 2.759e-07, 0.0, 1.0, 2.759e-07, 0.0, 1.0, 0.0, 0.0, 1.0, 0.0, 0.0, 1.0, 0.0, 0.0, 1.0, 0.0, 0.0, 1.0, 0.0, 0.0, 1.0, 0.0, 0.0, 1.0, 6.23e-07, 0.0, 1.0, 6.23e-07, 0.0, 1.0, 6.23e-07, 0.0, 1.0, -1.558e-07, 0.0, 1.0, -1.558e-07, 0.0, 1.0, -1.558e-07, 0.0, 1.0, 0.0, 0.0, 1.0, 0.0, 0.0, 1.0, 0.0, 0.0, 1.0, 0.0, 0.0, 1.0, 0.0, 0.0, 1.0, 0.0, 0.0, 1.0, 0.0, 0.0, 1.0, 0.0, 0.0, 1.0, 0.0, 0.0, 1.0, 0.0, 0.0, 1.0, 0.0, 0.0, 1.0, 0.0, 0.0, 1.0, -8.307e-07, 0.0, 1.0, -8.307e-07, 0.0, 1.0, -8.307e-07, 0.0, 1.0, 0.0, 0.0, 1.0, 0.0, 0.0, 1.0, 0.0, 0.0, 5.968e-06, -0.000569, 1.0, 9.293e-06, -0.000569, 1.0, 1.189e-05, -0.3829, 0.9238, 5.98e-06, -0.3829, 0.9238, 9.311e-06, -0.3829, 0.9238, 1.187e-05, -0.707, 0.7072, -9.329e-06, -0.3829, 0.9238, -1.185e-05, -0.000569, 1.0, -5.991e-06, -0.3829, 0.9238, -9.311e-06, -0.707, 0.7072, -1.187e-05, -0.3829, 0.9238, -5.98e-06, -0.707, 0.7072, -2.03e-06, -0.9237, 0.3832, 1.049e-05, -0.707, 0.7072, 9.337e-06, -0.9237, 0.3832, -1.045e-05, -0.9237, 0.3832, -9.373e-06, -0.707, 0.7072, 2.038e-06, -0.707, 0.7072, -2.023e-06, -1.0, 0.001, 1.051e-05, -0.9237, 0.3832, 9.317e-06, -1.0, 0.001, -1.043e-05, -1.0, 0.001001, -9.391e-06, -0.9237, 0.3832, 2.041e-06, -0.9237, 0.3832, 0.0, 0.0, 1.0, 0.0, 0.0, 1.0, 0.0, 0.0, 1.0, 0.0, 0.0, 1.0, 0.0, -0.5556, -0.8315, 0.0, -0.5556, -0.8315, 0.0, -0.5556, -0.8315, 0.0, -0.5556, -0.8315, 0.0, 0.0, 1.0, 0.0, 0.0, 1.0, 0.0, 0.0, 1.0, 0.0, 0.0, 1.0, 0.0, 0.0, 1.0, 0.0, 0.0, 1.0, 0.0, 0.0, 1.0, 0.0, 0.0, 1.0, 0.0, 0.0, 1.0, 0.0, 0.0, 1.0, 0.0, 0.0, 1.0, 0.0, 0.0, 1.0, 0.0, 0.0, 1.0, 0.0, 0.0, 1.0, 0.0, 0.0, 1.0, 0.0, 0.0, 1.0, 0.0, 0.0, 1.0, 0.0, 0.0, 1.0, 0.0, 0.0, 1.0, 0.0, 0.0, 1.0, 0.0, 0.0, 1.0, 0.0, 0.0, 1.0, 0.0, 0.0, 1.0, 0.0, 0.0, 1.0, 0.0, 0.0, 1.0, 0.0, 0.0, 1.0, 0.0, 0.0, 1.0, 0.0, 0.0, 1.0, 0.0, 0.0, 1.0, 0.0, 0.0, 1.0, 0.0, 0.0, 1.0, 0.0, 0.0, 1.0, 0.0, 0.0, 1.0, 0.0, 0.0, 1.0, 0.0, 0.0, 1.0, 0.0, 0.0, 1.0, 0.0, 0.0, 1.0, 0.0, 0.0, 1.0, 0.0, 0.0, 1.0, 0.0, 0.0, 1.0, 0.0, 0.0, 1.0, 0.0, 0.0, 1.0, 0.0, 0.0, 1.0, 0.0, 0.0, 1.0, 0.0, 0.0, 1.0, 0.0, 0.0, 1.0, 0.0, 0.0, 1.0, 0.0, 0.0, 1.0, 0.0, 0.0, 1.0, 0.0, 0.0, 1.0, 0.0, 0.0, 1.0, 0.0, 0.0, 1.0, 0.0, 0.0, 1.0, 0.0, 0.0, 1.0, 0.0, 0.0, 1.0, 0.0, 0.0, 1.0, 0.0, 0.0, 1.0, 0.0, 0.0, 1.0, 0.0, 0.0, 1.0, 0.0, 0.0, 1.0, 0.0, -0.9808, -0.1951, 0.0, -0.9808, -0.1951, 0.0, -0.9808, -0.1951, 0.0, -0.9808, -0.1951, -6.747e-09, 0.1951, 0.9808, -6.747e-09, 0.1951, 0.9808, -6.747e-09, 0.1951, 0.9808, -6.747e-09, 0.1951, 0.9808, -2.159e-07, -0.1951, -0.9808, -2.159e-07, -0.1951, -0.9808, -2.159e-07, -0.1951, -0.9808, -2.159e-07, -0.1951, -0.9808, 6.747e-09, -0.1951, 0.9808, 6.747e-09, -0.1951, 0.9808, 6.747e-09, -0.1951, 0.9808, 6.747e-09, -0.1951, 0.9808, 2.159e-07, 0.1951, -0.9808, 2.159e-07, 0.1951, -0.9808, 2.159e-07, 0.1951, -0.9808, 2.159e-07, 0.1951, -0.9808, 2.699e-08, -0.5556, 0.8315, 2.699e-08, -0.5556, 0.8315, 2.699e-08, -0.5556, 0.8315, 2.699e-08, -0.5556, 0.8315, 0.0, 0.5556, -0.8315, 0.0, 0.5556, -0.8315, 0.0, 0.5556, -0.8315, 0.0, 0.5556, -0.8315, 5.398e-08, -0.8315, 0.5556, 5.398e-08, -0.8315, 0.5556, 5.398e-08, -0.8315, 0.5556, 5.398e-08, -0.8315, 0.5556, 0.0, 0.8315, -0.5556, 0.0, 0.8315, -0.5556, 0.0, 0.8315, -0.5556, 0.0, 0.8315, -0.5556, 8.097e-08, -0.9808, 0.1951, 8.097e-08, -0.9808, 0.1951, 8.097e-08, -0.9808, 0.1951, 8.097e-08, -0.9808, 0.1951, -4.048e-08, 0.9808, 0.1951, -4.048e-08, 0.9808, 0.1951, -4.048e-08, 0.9808, 0.1951, -4.048e-08, 0.9808, 0.1951, -2.699e-08, 0.9808, -0.1951, -2.699e-08, 0.9808, -0.1951, -2.699e-08, 0.9808, -0.1951, -2.699e-08, 0.9808, -0.1951, 8.097e-08, -0.9808, -0.1951, 8.097e-08, -0.9808, -0.1951, 8.097e-08, -0.9808, -0.1951, 8.097e-08, -0.9808, -0.1951, -5.398e-08, 0.8315, 0.5556, -5.398e-08, 0.8315, 0.5556, -5.398e-08, 0.8315, 0.5556, -5.398e-08, 0.8315, 0.5556, 0.0, -0.8315, -0.5556, 0.0, -0.8315, -0.5556, 0.0, -0.8315, -0.5556, 0.0, -0.8315, -0.5556, -2.699e-08, 0.5556, 0.8315, -2.699e-08, 0.5556, 0.8315, -2.699e-08, 0.5556, 0.8315, -2.699e-08, 0.5556, 0.8315, 0.0, -0.8315, 0.5556, 0.0, -0.8315, 0.5556, 0.0, -0.8315, 0.5556, 0.0, -0.8315, 0.5556, 0.0, -0.9808, 0.1951, 0.0, -0.9808, 0.1951, 0.0, -0.9808, 0.1951, 0.0, -0.9808, 0.1951, 0.0, 0.9808, 0.1951, 0.0, 0.9808, 0.1951, 0.0, 0.9808, 0.1951, 0.0, 0.9808, 0.1951, 0.0, -0.8315, -0.5556, 0.0, -0.8315, -0.5556, 0.0, -0.8315, -0.5556, 0.0, -0.8315, -0.5556, 0.0, 0.8315, 0.5556, 0.0, 0.8315, 0.5556, 0.0, 0.8315, 0.5556, 0.0, 0.8315, 0.5556, 0.0, -0.5556, -0.8315, 0.0, -0.5556, -0.8315, 0.0, -0.5556, -0.8315, 0.0, -0.5556, -0.8315, 0.0, 0.5556, 0.8315, 0.0, 0.5556, 0.8315, 0.0, 0.5556, 0.8315, 0.0, 0.5556, 0.8315, 0.0, -0.1951, -0.9808, 0.0, -0.1951, -0.9808, 0.0, -0.1951, -0.9808, 0.0, -0.1951, -0.9808, 0.0, 0.1951, 0.9808, 0.0, 0.1951, 0.9808, 0.0, 0.1951, 0.9808, 0.0, 0.1951, 0.9808, 0.0, 0.1951, -0.9808, 0.0, 0.1951, -0.9808, 0.0, 0.1951, -0.9808, 0.0, 0.1951, -0.9808, 0.0, -0.1951, 0.9808, 0.0, -0.1951, 0.9808, 0.0, -0.1951, 0.9808, 0.0, -0.1951, 0.9808, 0.0, 0.5556, -0.8315, 0.0, 0.5556, -0.8315, 0.0, 0.5556, -0.8315, 0.0, 0.5556, -0.8315, 0.0, -0.5556, 0.8315, 0.0, -0.5556, 0.8315, 0.0, -0.5556, 0.8315, 0.0, -0.5556, 0.8315, 0.0, 0.8315, -0.5556, 0.0, 0.8315, -0.5556, 0.0, 0.8315, -0.5556, 0.0, 0.8315, -0.5556, 0.0, -0.8315, 0.5556, 0.0, -0.8315, 0.5556, 0.0, -0.8315, 0.5556, 0.0, -0.8315, 0.5556, 0.0, 0.9808, -0.1951, 0.0, 0.9808, -0.1951, 0.0, 0.9808, -0.1951, 0.0, 0.9808, -0.1951, 1.0, 4.867e-08, 0.0, 1.0, 4.867e-08, 0.0, 1.0, 4.867e-08, 0.0, 1.0, 4.867e-08, 0.0, 1.0, 4.867e-08, 0.0, 1.0, 4.867e-08, 0.0, 1.0, 4.867e-08, 0.0, 1.0, 4.867e-08, 0.0, 1.0, 4.867e-08, 0.0, 1.0, 4.867e-08, 0.0, 1.0, 4.867e-08, 0.0, 1.0, 4.867e-08, 0.0, 1.0, 4.867e-08, 0.0, 1.0, 4.867e-08, 0.0, 1.0, 4.867e-08, 0.0, 1.0, 4.867e-08, 0.0, 0.0, 0.8315, -0.5556, 0.0, 0.8315, -0.5556, 0.0, 0.8315, -0.5556, 0.0, 0.8315, -0.5556, 0.0, -0.9808, 0.1951, 0.0, -0.9808, 0.1951, 0.0, -0.9808, 0.1951, 0.0, -0.9808, 0.1951, 0.0, 0.9808, 0.1951, 0.0, 0.9808, 0.1951, 0.0, 0.9808, 0.1951, 0.0, 0.9808, 0.1951, 0.0, 0.9808, -0.1951, 0.0, 0.9808, -0.1951, 0.0, 0.9808, -0.1951, 0.0, 0.9808, -0.1951, 0.0, -0.9808, -0.1951, 0.0, -0.9808, -0.1951, 0.0, -0.9808, -0.1951, 0.0, -0.9808, -0.1951, 0.0, 0.8315, 0.5556, 0.0, 0.8315, 0.5556, 0.0, 0.8315, 0.5556, 0.0, 0.8315, 0.5556, 0.0, -0.8315, -0.5556, 0.0, -0.8315, -0.5556, 0.0, -0.8315, -0.5556, 0.0, -0.8315, -0.5556, 0.0, 0.5556, 0.8315, 0.0, 0.5556, 0.8315, 0.0, 0.5556, 0.8315, 0.0, 0.5556, 0.8315, 0.0, -0.5556, -0.8315, 0.0, -0.5556, -0.8315, 0.0, -0.5556, -0.8315, 0.0, -0.5556, -0.8315, 0.0, 0.1951, 0.9808, 0.0, 0.1951, 0.9808, 0.0, 0.1951, 0.9808, 0.0, 0.1951, 0.9808, 0.0, -0.1951, -0.9808, 0.0, -0.1951, -0.9808, 0.0, -0.1951, -0.9808, 0.0, -0.1951, -0.9808, 0.0, -0.1951, 0.9808, 0.0, -0.1951, 0.9808, 0.0, -0.1951, 0.9808, 0.0, -0.1951, 0.9808, 0.0, 0.1951, -0.9808, 0.0, 0.1951, -0.9808, 0.0, 0.1951, -0.9808, 0.0, 0.1951, -0.9808, 0.0, -0.5556, 0.8315, 0.0, -0.5556, 0.8315, 0.0, -0.5556, 0.8315, 0.0, -0.5556, 0.8315, 0.0, 0.5556, -0.8315, 0.0, 0.5556, -0.8315, 0.0, 0.5556, -0.8315, 0.0, 0.5556, -0.8315, -1.0, 3.894e-08, 0.0, -1.0, 3.894e-08, 0.0, -1.0, 3.894e-08, 0.0, -1.0, 3.894e-08, 0.0, -1.0, 3.894e-08, 0.0, -1.0, 3.894e-08, 0.0, -1.0, 3.894e-08, 0.0, -1.0, 3.894e-08, 0.0, -1.0, 3.894e-08, 0.0, -1.0, 3.894e-08, 0.0, -1.0, 3.894e-08, 0.0, -1.0, 3.894e-08, 0.0, -1.0, 3.894e-08, 0.0, -1.0, 3.894e-08, 0.0, -1.0, 3.894e-08, 0.0, -1.0, 3.894e-08, 0.0])] * 3)])

# ---- objects
ob_frame_assembly = bpy.data.objects.new('Frame Assembly', None)
ob_3d_printer_empties = bpy.data.objects.new('3D Printer.empties', None)
ob_3d_printer = bpy.data.objects.new('3D Printer', None)
ob_annotation = bpy.data.objects.new('Annotation', None)
ob_y_axis_rod_holder_empties = bpy.data.objects.new('Y Axis Rod holder.empties', None)
ob_part1 = bpy.data.objects.new('Part1', me_part1)

# ---- transforms, parenting, visibility, modifiers, constraints
ob_frame_assembly.parent = ob_3d_printer
ob_frame_assembly.location = (-0.1436, 0.09006, 20.47)
ob_frame_assembly.empty_display_size = 2.0
ob_3d_printer_empties.location = (0.0, 0.0, -0.00356)
ob_3d_printer_empties.scale = (0.001, 0.001, 0.001)
ob_3d_printer_empties.empty_display_size = 2.0
ob_3d_printer.parent = ob_3d_printer_empties
ob_3d_printer.location = (0.0, 0.0, 0.0)
ob_3d_printer.empty_display_size = 2.0
ob_annotation.location = (0.0, 0.0, 0.0)
ob_annotation.empty_display_size = 0.01
ob_y_axis_rod_holder_empties.location = (0.0, 0.0, 0.0)
ob_y_axis_rod_holder_empties.rotation_euler = (1.571, -0.0, 0.0)
ob_y_axis_rod_holder_empties.empty_display_size = 2.0
ob_part1.parent = ob_y_axis_rod_holder_empties
ob_part1.location = (0.0, 0.0, 0.0)
ob_part1.rotation_euler = (-1.571, -0.0, 0.0)
ob_part1.scale = (1.0, 1.05, 1.05)

# ---- collection membership
scene.collection.objects.link(ob_frame_assembly)
scene.collection.objects.link(ob_3d_printer_empties)
scene.collection.objects.link(ob_3d_printer)
scene.collection.objects.link(ob_annotation)
scene.collection.objects.link(ob_y_axis_rod_holder_empties)
scene.collection.objects.link(ob_part1)

# ---- scene / render settings (as saved in the file)
scene.frame_start = 1; scene.frame_end = 250; scene.frame_set(1)
scene.render.engine = 'BLENDER_EEVEE_NEXT'
scene.cycles.sampling_pattern = 'TABULATED_SOBOL'
scene.cycles.use_light_tree = False
scene.view_settings.view_transform = 'Filmic'
scene.unit_settings.scale_length = 0.001
bpy.context.view_layer.update()

# ---- added for rendering (the .blend has no active camera and no usable light): camera, sun
cam_auto = bpy.data.cameras.new('AutoCamera')
cam_auto.lens = 50.0
cam_auto.sensor_width = 36.0
cam_auto.clip_end = 1000.0
ob_auto_camera = bpy.data.objects.new('AutoCamera', cam_auto)
scene.collection.objects.link(ob_auto_camera)
ob_auto_camera.location = (33.3427, -39.1489, 29.0915)
ob_auto_camera.rotation_euler = (1.09748, -7.21219e-08, 0.694738)
scene.camera = ob_auto_camera
light_auto_sun = bpy.data.lights.new('AutoSun', 'SUN')
light_auto_sun.energy = 3.0
light_auto_sun.angle = 0.0523599
ob_auto_sun = bpy.data.objects.new('AutoSun', light_auto_sun)
scene.collection.objects.link(ob_auto_sun)
ob_auto_sun.rotation_euler = (0.872665, 0.174533, 0.523599)
bpy.context.view_layer.update()
